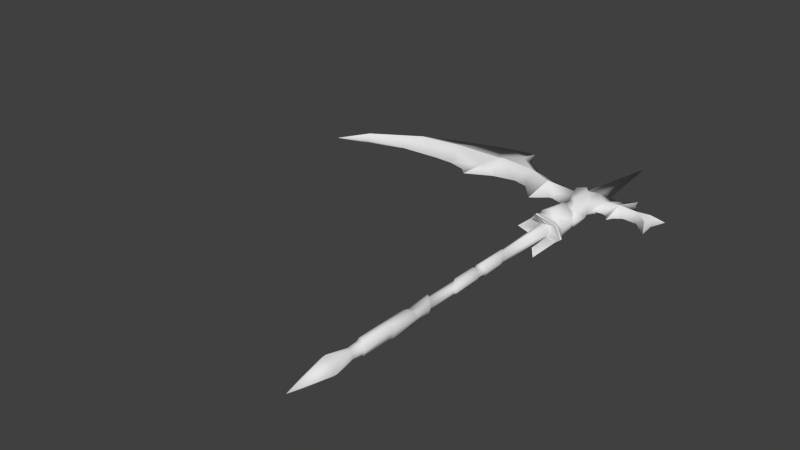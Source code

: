 # Source: scythe.blend  (saved by Blender 2.75.0; exported with 4.5.12 LTS)
import bpy
from mathutils import Matrix  # noqa: F401  (used for matrix-valued properties, if any)

bpy.ops.wm.read_factory_settings(use_empty=True)
scene = bpy.context.scene
scene.name = 'Scene'

# ---- collections
col_collection_1 = bpy.data.collections.new('Collection 1'); scene.collection.children.link(col_collection_1)

# ---- materials (node trees are filled in below, after node groups)
mat_blade = bpy.data.materials.new('blade')
mat_blade.alpha_threshold = 0.0
mat_blade.use_transparent_shadow = False
mat_blade.roughness = 0.5
mat_blade.specular_intensity = 0.08594
mat_blade.line_color = (0.0, 0.0, 0.0, 1.0)
mat_cloth = bpy.data.materials.new('cloth')
mat_cloth.alpha_threshold = 0.0
mat_cloth.use_transparent_shadow = False
mat_cloth.roughness = 0.5
mat_cloth.specular_intensity = 0.0
mat_cloth.line_color = (0.0, 0.0, 0.0, 1.0)

# ---- material node trees

# ---- world
world_world = bpy.data.worlds.new('World'); scene.world = world_world
world_world.color = (0.05088, 0.05088, 0.05088)
world_world.use_sun_shadow = False
world_world.sun_shadow_jitter_overblur = 0.0
world_world.cycles.sampling_method = 'MANUAL'
world_world.cycles.sample_map_resolution = 256

# ---- meshes
me_plane = bpy.data.meshes.new('Plane')
me_plane.from_pydata([(0.09325, -0.05334, -1.456), (0.03331, -0.07882, -1.402), (-0.02943, -0.05279, -1.326), (-0.02943, -0.05279, -0.7882), (0.03331, -0.07882, -0.8742), (0.09325, -0.05334, -0.9361), (0.09325, -0.08386, -0.8795), (0.03331, -0.1093, -0.8203), (-0.02943, -0.0833, -0.7451), (-0.02943, -0.0833, -0.3279), (0.03231, -0.1093, -0.368), (0.08829, -0.0504, -0.364), (0.03231, -0.07588, -0.3303), (-0.02283, -0.04984, -0.2935), (0.03231, -0.07588, -0.2488), (0.08829, -0.0504, -0.2262), (0.08829, -0.08386, -0.4017), (0.08829, -0.08386, -0.1955), (0.03231, -0.1093, -0.2201), (-0.02283, -0.0833, -0.2489), (-1.701, -0.05383, 3.467), (-1.473, -0.163, 3.147), (-0.7325, -0.163, 2.702), (-0.2317, -0.1133, 2.719), (-1.151, -0.163, 2.897), (-1.8, -0.163, 2.984), (-1.902, -0.163, 2.95), (-2.069, -0.07405, 2.703), (-2.772, -0.163, 2.953), (-3.497, -0.163, 2.855), (-4.435, -0.0938, 2.471), (-0.1607, -0.1133, 2.51), (-0.1552, -0.2, 1.655), (0.01343, -0.2813, 1.621), (0.1507, -0.2, 1.621), (0.1428, -0.1232, 1.585), (0.01403, -0.2045, 1.589), (-0.152, -0.1232, 1.621), (0.07668, -0.2433, 2.617), (0.3426, -0.1131, 2.687), (0.1788, -0.1628, 2.815), (0.05702, -0.248, 2.219), (0.05325, -0.2045, 2.185), (-0.1187, -0.1232, 2.078), (0.0278, -0.2045, 2.026), (0.1824, -0.1667, 2.051), (0.1855, -0.1232, 1.988), (0.02936, -0.2674, 1.981), (-0.08083, -0.2133, 2.392), (0.07563, -0.2045, 2.659), (0.1716, -0.1232, 2.852), (-0.08687, -0.1232, 2.329), (-0.05476, -0.1232, 2.862), (-0.05206, -0.2086, 2.794), (0.1626, -0.1232, 2.478), (0.1768, -0.1861, 1.956), (-0.2023, -0.1826, 2.726), (-0.1363, -0.1826, 2.524), (1.176, -0.1131, 2.472), (0.9203, -0.1131, 2.701), (0.5903, -0.1131, 2.739), (1.145, -0.1131, 2.73), (0.2485, -0.1435, 1.454), (0.02621, -0.3724, 1.208), (-0.1928, -0.1415, 1.454), (0.2485, -0.1435, 1.414), (0.02621, -0.3724, 1.168), (-0.1928, -0.1415, 1.413), (0.09092, -0.08658, 1.442), (0.02576, -0.1129, 1.442), (-0.03843, -0.086, 1.442), (0.07624, -0.07167, 0.2745), (0.02833, -0.09348, 0.3442), (-0.01886, -0.07119, 0.4142), (-0.02283, -0.0833, 0.3705), (0.03231, -0.1093, 0.2887), (0.08829, -0.08386, 0.2073), (0.1172, -0.1034, -1.523), (0.04664, -0.1334, -1.46), (-0.02723, -0.1028, -1.37), (0.1172, -0.06862, -1.798), (0.04664, -0.09862, -1.828), (-0.02723, -0.06796, -1.849), (0.1172, -0.1034, -1.842), (0.04664, -0.1334, -1.872), (-0.02723, -0.1028, -1.894), (0.1172, -0.1034, -2.264), (0.04664, -0.1334, -2.306), (-0.02723, -0.1028, -2.363), (0.09245, -0.1034, -2.326), (0.04664, -0.1334, -2.362), (-0.02723, -0.1028, -2.419), (0.09245, -0.1034, -2.832), (0.04664, -0.1334, -2.805), (-0.02723, -0.1028, -2.765), (0.09245, -0.07108, -2.869), (0.04664, -0.1011, -2.848), (-0.02723, -0.07042, -2.814), (0.08564, -0.06771, -3.038), (0.04432, -0.09369, -3.03), (-0.01964, -0.06714, -3.011), (0.007915, -0.1913, -3.432), (-0.07973, 5.876e-11, -1.241), (0.09325, 0.05334, -1.456), (0.1111, 5.876e-11, -1.466), (0.03331, 0.07882, -1.402), (-0.02943, 0.05279, -1.326), (-0.02943, 0.05279, -0.7882), (0.03331, 0.07882, -0.8742), (0.1111, 5.876e-11, -0.9557), (0.09325, 0.05334, -0.9361), (0.09325, 0.08386, -0.8795), (0.1349, 5.876e-11, -0.9355), (0.03331, 0.1093, -0.8203), (-0.02943, 0.0833, -0.7451), (-0.07973, 5.876e-11, -0.6873), (-0.07973, 5.876e-11, -0.2998), (-0.02943, 0.0833, -0.3279), (0.03231, 0.1093, -0.368), (0.1279, 5.876e-11, -0.4092), (0.08829, 0.0504, -0.364), (0.123, 5.876e-11, -0.3759), (0.03231, 0.07588, -0.3303), (-0.02283, 0.04984, -0.2935), (0.03231, 0.07588, -0.2488), (0.123, 5.876e-11, -0.2149), (0.08829, 0.0504, -0.2262), (0.08829, 0.08386, -0.4017), (-0.0657, 5.876e-11, -0.2811), (0.08829, 0.08386, -0.1955), (0.1287, 5.876e-11, -0.1726), (0.03231, 0.1093, -0.2201), (-0.02283, 0.0833, -0.2489), (-4.495, 9.177e-09, 2.617), (-2.968, 9.177e-09, 2.552), (-4.899, 9.177e-09, 2.111), (-3.97, 9.177e-09, 2.994), (-3.216, 9.177e-09, 3.38), (-2.278, 9.177e-09, 3.674), (-1.699, 9.177e-09, 3.785), (-2.617, 9.177e-09, 2.54), (-2.315, 9.177e-09, 2.457), (-2.189, 9.177e-09, 2.325), (-4.419, 9.177e-09, 2.344), (-3.748, 9.177e-09, 2.508), (-1.73, 9.177e-09, 2.562), (-1.344, 9.177e-09, 2.643), (-1.082, 9.177e-09, 2.573), (-0.7996, 9.177e-09, 2.248), (-0.5414, -1.833e-08, 2.486), (-0.1533, 0.0, 2.403), (-1.547, 9.177e-09, 3.448), (-1.161, 9.177e-09, 3.144), (-0.2909, 0.0, 2.894), (-1.701, 0.05383, 3.467), (-1.473, 0.163, 3.147), (-0.7325, 0.163, 2.702), (-0.2317, 0.1133, 2.719), (-1.151, 0.163, 2.897), (-1.8, 0.163, 2.984), (-1.902, 0.163, 2.95), (-2.069, 0.07405, 2.703), (-2.772, 0.163, 2.953), (-3.497, 0.163, 2.855), (-4.435, 0.0938, 2.471), (-0.1607, 0.1133, 2.51), (-0.2115, 0.0, 2.015), (-0.2789, 0.0, 1.677), (-0.2424, 0.0, 1.647), (-0.1552, 0.2, 1.655), (0.01343, 0.2813, 1.621), (0.1507, 0.2, 1.621), (0.2806, 0.0, 1.627), (0.2592, 0.0, 1.599), (0.1428, 0.1232, 1.585), (0.01403, 0.2045, 1.589), (-0.152, 0.1232, 1.621), (0.2338, 0.0, 1.939), (0.2641, 0.0, 1.941), (0.2953, 0.0, 2.217), (0.07668, 0.2433, 2.617), (-0.1469, 0.0, 3.011), (-0.2794, 0.0, 2.933), (0.3426, 0.1131, 2.687), (0.4311, 0.0, 2.988), (0.2732, 0.0, 3.104), (0.1788, 0.1628, 2.815), (0.05702, 0.248, 2.219), (0.05325, 0.2045, 2.185), (-0.1187, 0.1232, 2.078), (0.0278, 0.2045, 2.026), (0.1824, 0.1667, 2.051), (0.1855, 0.1232, 1.988), (0.02936, 0.2674, 1.981), (-0.08083, 0.2133, 2.392), (0.07563, 0.2045, 2.659), (0.1716, 0.1232, 2.852), (0.2453, 0.0, 3.087), (-0.1154, 0.0, 2.998), (0.1026, 0.0, 4.424), (-0.08687, 0.1232, 2.329), (-0.05476, 0.1232, 2.862), (-0.05206, 0.2086, 2.794), (0.2339, 0.0, 2.341), (0.1626, 0.1232, 2.478), (0.1768, 0.1861, 1.956), (-0.2023, 0.1826, 2.726), (-0.1363, 0.1826, 2.524), (0.6659, 0.0, 3.235), (0.6912, 0.0, 3.108), (0.8348, 0.0, 2.881), (0.9686, 0.0, 2.786), (1.13, 0.0, 2.767), (1.347, 0.0, 2.851), (1.242, 0.0, 2.602), (1.266, 0.0, 2.289), (1.147, 0.0, 2.45), (1.017, 0.0, 2.539), (0.7766, 0.0, 2.547), (0.6427, 0.0, 2.448), (0.5884, 0.0, 2.338), (0.5243, 0.0, 2.456), (0.4273, 0.0, 2.495), (0.3069, 0.0, 2.477), (1.176, 0.1131, 2.472), (0.9203, 0.1131, 2.701), (0.5903, 0.1131, 2.739), (1.145, 0.1131, 2.73), (-0.363, 0.0, 1.346), (0.4089, 0.0, 1.347), (0.2485, 0.1435, 1.454), (0.02621, 0.3724, 1.208), (-0.1928, 0.1415, 1.454), (-0.363, 0.0, 1.305), (0.4089, 0.0, 1.306), (0.2485, 0.1435, 1.414), (0.02621, 0.3724, 1.168), (-0.1928, 0.1415, 1.413), (-0.08833, 0.0, 1.442), (0.1379, 0.0, 1.442), (0.09092, 0.08658, 1.442), (0.02576, 0.1129, 1.442), (-0.03843, 0.086, 1.442), (-0.05555, 5.876e-11, 0.4763), (0.1108, 5.876e-11, 0.2184), (0.07624, 0.07167, 0.2745), (0.02833, 0.09348, 0.3442), (-0.01886, 0.07119, 0.4142), (-0.02283, 0.0833, 0.3705), (0.03231, 0.1093, 0.2887), (0.1287, 5.876e-11, 0.1418), (0.08829, 0.08386, 0.2073), (-0.0657, 5.876e-11, 0.443), (-0.08645, 5.876e-11, -1.27), (0.1172, 0.1034, -1.523), (0.1382, 5.876e-11, -1.535), (0.04664, 0.1334, -1.46), (-0.02723, 0.1028, -1.37), (-0.08645, 5.876e-11, -1.866), (0.1172, 0.06862, -1.798), (0.1382, 5.876e-11, -1.789), (0.04664, 0.09862, -1.828), (-0.02723, 0.06796, -1.849), (-0.1224, 5.876e-11, -1.908), (0.1172, 0.1034, -1.842), (0.1382, 5.876e-11, -1.833), (0.04664, 0.1334, -1.872), (-0.02723, 0.1028, -1.894), (-0.1224, 5.876e-11, -2.442), (0.1172, 0.1034, -2.264), (0.1382, 5.876e-11, -2.255), (0.04664, 0.1334, -2.306), (-0.02723, 0.1028, -2.363), (-0.1093, 5.876e-11, -2.483), (0.09245, 0.1034, -2.326), (0.1128, 5.876e-11, -2.308), (0.04664, 0.1334, -2.362), (-0.02723, 0.1028, -2.419), (-0.1209, 5.876e-11, -2.735), (0.09245, 0.1034, -2.832), (0.1458, 5.876e-11, -2.858), (0.04664, 0.1334, -2.805), (-0.02723, 0.1028, -2.765), (-0.1035, 5.876e-11, -2.767), (0.09245, 0.07108, -2.869), (0.1268, 5.876e-11, -2.874), (0.04664, 0.1011, -2.848), (-0.02723, 0.07042, -2.814), (-0.08216, 5.876e-11, -3.005), (0.08564, 0.06771, -3.038), (0.1202, 5.876e-11, -3.046), (0.04432, 0.09369, -3.03), (-0.01964, 0.06714, -3.011), (0.007915, 0.1913, -3.432), (0.01751, 0.0, -4.14), (-0.184, 0.0, -3.409), (0.2083, 0.0, -3.454)], [], [(5, 4, 1, 0), (4, 3, 2, 1), (3, 115, 102, 2), (109, 5, 0, 104), (3, 8, 115), (112, 6, 5, 109), (7, 8, 3, 4), (6, 7, 4, 5), (119, 16, 6, 112), (16, 10, 7, 6), (9, 116, 115, 8), (10, 9, 8, 7), (11, 12, 10, 16), (13, 128, 116, 9), (121, 11, 16, 119), (14, 13, 12), (125, 15, 11, 121), (15, 14, 12, 11), (12, 13, 9, 10), (18, 19, 13, 14), (128, 13, 19), (17, 18, 14, 15), (130, 17, 15, 125), (244, 71, 76, 250), (71, 72, 75, 76), (72, 73, 74, 75), (73, 243, 252, 74), (26, 25, 20), (134, 28, 29, 144), (146, 24, 25), (28, 26, 138, 137), (152, 151, 21, 24), (30, 133, 135), (153, 152, 24, 22), (136, 133, 30), (21, 25, 24), (29, 136, 30), (138, 26, 20), (137, 136, 29), (138, 20, 139), (20, 25, 21), (28, 137, 29), (27, 141, 142), (143, 30, 135), (144, 30, 143), (28, 134, 140), (29, 30, 144), (24, 146, 147, 22), (28, 27, 26), (145, 27, 142), (22, 147, 148), (26, 27, 145), (25, 26, 145, 146), (149, 23, 22, 148), (31, 149, 150), (149, 31, 23), (20, 151, 139), (151, 20, 21), (22, 23, 153), (27, 28, 140, 141), (197, 199, 50), (50, 199, 49), (52, 49, 199), (52, 199, 198), (185, 50, 40), (197, 50, 185), (184, 185, 40), (39, 184, 40), (203, 39, 54), (54, 39, 40), (50, 49, 40), (40, 49, 38), (40, 38, 54), (49, 53, 38), (49, 52, 53), (53, 52, 181), (198, 181, 52), (182, 53, 181), (48, 57, 31), (31, 57, 56, 23), (23, 56, 182, 153), (45, 54, 38, 41), (57, 48, 38), (53, 182, 56), (41, 38, 48), (53, 56, 57, 38), (54, 45, 203), (179, 203, 45), (179, 45, 178), (41, 48, 51), (41, 51, 42), (31, 150, 51, 48), (45, 41, 42), (46, 45, 42), (177, 178, 45), (177, 45, 46), (43, 42, 51), (51, 150, 43), (166, 43, 150), (43, 44, 42), (46, 42, 44), (44, 43, 47), (46, 44, 47), (46, 55, 177), (55, 46, 47), (43, 166, 32), (167, 32, 166), (43, 32, 47), (33, 47, 32), (47, 33, 55), (34, 55, 33), (55, 34, 177), (34, 172, 177), (172, 34, 173), (173, 34, 35), (34, 33, 35), (35, 33, 36), (33, 32, 37), (36, 33, 37), (37, 32, 168), (168, 32, 167), (61, 213, 212), (58, 215, 214), (214, 213, 61), (222, 221, 60), (58, 214, 61, 59), (209, 208, 60), (59, 211, 210, 60), (210, 209, 60), (221, 220, 60), (39, 60, 208, 184), (59, 61, 212, 211), (39, 203, 223), (222, 60, 39), (39, 223, 222), (58, 59, 217), (60, 220, 219), (216, 215, 58), (217, 216, 58), (59, 218, 217), (218, 59, 60, 219), (36, 37, 64, 63), (35, 36, 63, 62), (173, 35, 62, 229), (37, 168, 228, 64), (63, 64, 67, 66), (62, 63, 66, 65), (229, 62, 65, 234), (64, 228, 233, 67), (70, 67, 238), (66, 67, 70, 69), (65, 66, 69, 68), (234, 65, 68, 239), (70, 238, 243, 73), (69, 70, 73, 72), (68, 69, 72, 71), (239, 68, 71, 244), (250, 76, 17, 130), (76, 75, 18, 17), (74, 252, 128, 19), (75, 74, 19, 18), (67, 233, 238), (104, 0, 77, 255), (0, 1, 78, 77), (1, 2, 79, 78), (2, 102, 253, 79), (78, 79, 82, 81), (79, 253, 258, 82), (255, 77, 80, 260), (77, 78, 81, 80), (80, 81, 84, 83), (81, 82, 85, 84), (82, 258, 263, 85), (260, 80, 83, 265), (265, 83, 86, 270), (83, 84, 87, 86), (84, 85, 88, 87), (85, 263, 268, 88), (88, 268, 273, 91), (270, 86, 89, 275), (86, 87, 90, 89), (87, 88, 91, 90), (91, 273, 278, 94), (275, 89, 92, 280), (89, 90, 93, 92), (90, 91, 94, 93), (93, 94, 97, 96), (94, 278, 283, 97), (280, 92, 95, 285), (92, 93, 96, 95), (95, 96, 99, 98), (96, 97, 100, 99), (97, 283, 288, 100), (285, 95, 98, 290), (101, 296, 98), (294, 296, 101), (294, 101, 295), (288, 295, 101, 100), (296, 290, 98), (99, 100, 101), (101, 98, 99), (110, 103, 105, 108), (108, 105, 106, 107), (107, 106, 102, 115), (109, 104, 103, 110), (107, 115, 114), (112, 109, 110, 111), (113, 108, 107, 114), (111, 110, 108, 113), (119, 112, 111, 127), (127, 111, 113, 118), (117, 114, 115, 116), (118, 113, 114, 117), (120, 127, 118, 122), (123, 117, 116, 128), (121, 119, 127, 120), (124, 122, 123), (125, 121, 120, 126), (126, 120, 122, 124), (122, 118, 117, 123), (131, 124, 123, 132), (128, 132, 123), (129, 126, 124, 131), (130, 125, 126, 129), (244, 250, 251, 245), (245, 251, 249, 246), (246, 249, 248, 247), (247, 248, 252, 243), (160, 154, 159), (134, 144, 163, 162), (146, 159, 158), (162, 137, 138, 160), (152, 158, 155, 151), (164, 135, 133), (153, 156, 158, 152), (136, 164, 133), (155, 158, 159), (163, 164, 136), (138, 154, 160), (137, 163, 136), (138, 139, 154), (154, 155, 159), (162, 163, 137), (161, 142, 141), (143, 135, 164), (144, 143, 164), (162, 140, 134), (163, 144, 164), (158, 156, 147, 146), (162, 160, 161), (145, 142, 161), (156, 148, 147), (160, 145, 161), (159, 146, 145, 160), (149, 148, 156, 157), (165, 150, 149), (149, 157, 165), (154, 139, 151), (151, 155, 154), (156, 153, 157), (161, 141, 140, 162), (197, 196, 199), (196, 195, 199), (201, 199, 195), (201, 198, 199), (185, 186, 196), (197, 185, 196), (184, 186, 185), (183, 186, 184), (203, 204, 183), (204, 186, 183), (196, 186, 195), (186, 180, 195), (186, 204, 180), (195, 180, 202), (195, 202, 201), (202, 181, 201), (198, 201, 181), (182, 181, 202), (194, 165, 207), (165, 157, 206, 207), (157, 153, 182, 206), (191, 187, 180, 204), (207, 180, 194), (202, 206, 182), (187, 194, 180), (202, 180, 207, 206), (204, 203, 191), (179, 191, 203), (179, 178, 191), (187, 200, 194), (187, 188, 200), (165, 194, 200, 150), (191, 188, 187), (192, 188, 191), (177, 191, 178), (177, 192, 191), (189, 200, 188), (200, 189, 150), (166, 150, 189), (189, 188, 190), (192, 190, 188), (190, 193, 189), (192, 193, 190), (192, 177, 205), (205, 193, 192), (189, 169, 166), (167, 166, 169), (189, 193, 169), (170, 169, 193), (193, 205, 170), (171, 170, 205), (205, 177, 171), (171, 177, 172), (172, 173, 171), (173, 174, 171), (171, 174, 170), (174, 175, 170), (170, 176, 169), (175, 176, 170), (176, 168, 169), (168, 167, 169), (227, 212, 213), (224, 214, 215), (214, 227, 213), (222, 226, 221), (224, 225, 227, 214), (209, 226, 208), (225, 226, 210, 211), (210, 226, 209), (221, 226, 220), (183, 184, 208, 226), (225, 211, 212, 227), (183, 223, 203), (222, 183, 226), (183, 222, 223), (224, 217, 225), (226, 219, 220), (216, 224, 215), (217, 224, 216), (225, 217, 218), (218, 219, 226, 225), (175, 231, 232, 176), (174, 230, 231, 175), (173, 229, 230, 174), (176, 232, 228, 168), (231, 236, 237, 232), (230, 235, 236, 231), (229, 234, 235, 230), (232, 237, 233, 228), (242, 238, 237), (236, 241, 242, 237), (235, 240, 241, 236), (234, 239, 240, 235), (242, 247, 243, 238), (241, 246, 247, 242), (240, 245, 246, 241), (239, 244, 245, 240), (250, 130, 129, 251), (251, 129, 131, 249), (248, 132, 128, 252), (249, 131, 132, 248), (237, 238, 233), (104, 255, 254, 103), (103, 254, 256, 105), (105, 256, 257, 106), (106, 257, 253, 102), (256, 261, 262, 257), (257, 262, 258, 253), (255, 260, 259, 254), (254, 259, 261, 256), (259, 264, 266, 261), (261, 266, 267, 262), (262, 267, 263, 258), (260, 265, 264, 259), (265, 270, 269, 264), (264, 269, 271, 266), (266, 271, 272, 267), (267, 272, 268, 263), (272, 277, 273, 268), (270, 275, 274, 269), (269, 274, 276, 271), (271, 276, 277, 272), (277, 282, 278, 273), (275, 280, 279, 274), (274, 279, 281, 276), (276, 281, 282, 277), (281, 286, 287, 282), (282, 287, 283, 278), (280, 285, 284, 279), (279, 284, 286, 281), (284, 289, 291, 286), (286, 291, 292, 287), (287, 292, 288, 283), (285, 290, 289, 284), (293, 289, 296), (294, 293, 296), (294, 295, 293), (288, 292, 293, 295), (296, 289, 290), (291, 293, 292), (293, 291, 289)])
me_plane.polygons.foreach_set('use_smooth', [True] * 402)
me_plane.polygons.foreach_set('material_index', [1, 1, 1, 1, 1, 1, 1, 1, 1, 1, 1, 1, 1, 1, 1, 1, 1, 1, 1, 1, 1, 1, 1, 1, 1, 1, 1, 0, 0, 0, 0, 0, 0, 0, 0, 0, 0, 0, 0, 0, 0, 0, 0, 0, 0, 0, 0, 0, 0, 0, 0, 0, 0, 0, 0, 0, 0, 0, 0, 0, 0, 0, 0, 0, 1, 1, 1, 1, 1, 1, 1, 1, 1, 1, 1, 1, 1, 1, 1, 1, 1, 1, 1, 1, 1, 1, 1, 1, 1, 1, 1, 1, 1, 1, 1, 1, 1, 1, 1, 0, 0, 1, 1, 1, 1, 1, 1, 1, 1, 1, 1, 1, 1, 1, 1, 1, 1, 1, 1, 1, 1, 0, 0, 0, 0, 0, 0, 0, 0, 0, 0, 0, 1, 0, 0, 0, 0, 0, 0, 0, 0, 0, 0, 0, 0, 0, 0, 0, 0, 0, 0, 0, 0, 0, 0, 0, 0, 1, 1, 1, 1, 0, 1, 1, 1, 1, 1, 1, 1, 1, 1, 1, 1, 1, 1, 1, 1, 1, 1, 1, 1, 1, 1, 1, 1, 1, 1, 1, 1, 1, 1, 1, 1, 1, 0, 0, 0, 0, 0, 0, 0, 1, 1, 1, 1, 1, 1, 1, 1, 1, 1, 1, 1, 1, 1, 1, 1, 1, 1, 1, 1, 1, 1, 1, 1, 1, 1, 1, 0, 0, 0, 0, 0, 0, 0, 0, 0, 0, 0, 0, 0, 0, 0, 0, 0, 0, 0, 0, 0, 0, 0, 0, 0, 0, 0, 0, 0, 0, 0, 0, 0, 0, 0, 0, 0, 1, 1, 1, 1, 1, 1, 1, 1, 1, 1, 1, 1, 1, 1, 1, 1, 1, 1, 1, 1, 1, 1, 1, 1, 1, 1, 1, 1, 1, 1, 1, 1, 1, 1, 1, 0, 0, 1, 1, 1, 1, 1, 1, 1, 1, 1, 1, 1, 1, 1, 1, 1, 1, 1, 1, 1, 1, 0, 0, 0, 0, 0, 0, 0, 0, 0, 0, 0, 1, 0, 0, 0, 0, 0, 0, 0, 0, 0, 0, 0, 0, 0, 0, 0, 0, 0, 0, 0, 0, 0, 0, 0, 0, 1, 1, 1, 1, 0, 1, 1, 1, 1, 1, 1, 1, 1, 1, 1, 1, 1, 1, 1, 1, 1, 1, 1, 1, 1, 1, 1, 1, 1, 1, 1, 1, 1, 1, 1, 1, 1, 0, 0, 0, 0, 0, 0, 0])
_k = set([(20, 21), (20, 139), (21, 24), (22, 23), (22, 24), (22, 148), (24, 25), (25, 26), (26, 27), (26, 28), (27, 142), (28, 29), (29, 30), (30, 135), (39, 60), (58, 59), (58, 215), (59, 60), (59, 61), (60, 208), (60, 220), (61, 213), (62, 63), (62, 229), (63, 64), (63, 66), (64, 228), (65, 66), (65, 234), (66, 67), (67, 233), (135, 164), (139, 154), (142, 161), (148, 156), (154, 155), (155, 158), (156, 157), (156, 158), (158, 159), (159, 160), (160, 161), (160, 162), (162, 163), (163, 164), (183, 226), (208, 226), (213, 227), (215, 224), (220, 226), (224, 225), (225, 226), (225, 227), (228, 232), (228, 233), (229, 230), (229, 234), (230, 231), (231, 232), (231, 236), (233, 237), (234, 235), (235, 236), (236, 237)])
me_plane.attributes.new('sharp_edge', 'BOOLEAN', 'EDGE').data.foreach_set('value', [ (min(e.vertices), max(e.vertices)) in _k for e in me_plane.edges])
_uv = me_plane.uv_layers.new(name='dest')
_uv.uv.foreach_set('vector', [0.6439, 0.2848, 0.658, 0.3095, 0.5138, 0.3001, 0.5011, 0.2763, 0.658, 0.3095, 0.6771, 0.3348, 0.5319, 0.3254, 0.5138, 0.3001, 0.6771, 0.3348, 0.7009, 0.36, 0.5564, 0.3508, 0.5319, 0.3254, 0.6365, 0.2671, 0.6439, 0.2848, 0.5011, 0.2763, 0.4998, 0.2579, 0.6771, 0.3348, 0.6897, 0.3295, 0.7009, 0.36, 0.644, 0.2623, 0.66, 0.2896, 0.6439, 0.2848, 0.6365, 0.2671, 0.6739, 0.3087, 0.6897, 0.3295, 0.6771, 0.3348, 0.658, 0.3095, 0.66, 0.2896, 0.6739, 0.3087, 0.658, 0.3095, 0.6439, 0.2848, 0.7676, 0.2616, 0.7653, 0.2898, 0.66, 0.2896, 0.644, 0.2623, 0.7653, 0.2898, 0.772, 0.3082, 0.6739, 0.3087, 0.66, 0.2896, 0.7821, 0.3275, 0.7928, 0.3562, 0.7009, 0.36, 0.6897, 0.3295, 0.772, 0.3082, 0.7821, 0.3275, 0.6897, 0.3295, 0.6739, 0.3087, 0.7778, 0.2838, 0.7854, 0.3065, 0.772, 0.3082, 0.7653, 0.2898, 0.7955, 0.3302, 0.798, 0.3529, 0.7928, 0.3562, 0.7821, 0.3275, 0.776, 0.2633, 0.7778, 0.2838, 0.7653, 0.2898, 0.7676, 0.2616, 0.8073, 0.3062, 0.7955, 0.3302, 0.7854, 0.3065, 0.8171, 0.2653, 0.8143, 0.2845, 0.7778, 0.2838, 0.776, 0.2633, 0.8143, 0.2845, 0.8073, 0.3062, 0.7854, 0.3065, 0.7778, 0.2838, 0.7854, 0.3065, 0.7955, 0.3302, 0.7821, 0.3275, 0.772, 0.3082, 0.8196, 0.3083, 0.8104, 0.3254, 0.7955, 0.3302, 0.8073, 0.3062, 0.798, 0.3529, 0.7955, 0.3302, 0.8104, 0.3254, 0.8241, 0.2907, 0.8196, 0.3083, 0.8073, 0.3062, 0.8143, 0.2845, 0.8271, 0.2638, 0.8241, 0.2907, 0.8143, 0.2845, 0.8171, 0.2653, 0.9222, 0.2716, 0.9311, 0.2987, 0.9142, 0.2958, 0.9025, 0.2662, 0.9311, 0.2987, 0.9441, 0.3195, 0.9304, 0.3168, 0.9142, 0.2958, 0.9441, 0.3195, 0.9588, 0.3385, 0.9479, 0.3371, 0.9304, 0.3168, 0.9588, 0.3385, 0.9742, 0.363, 0.9655, 0.365, 0.9479, 0.3371, 0.4688, 0.6399, 0.4818, 0.645, 0.4908, 0.7113, 0.3343, 0.5746, 0.3556, 0.6326, 0.2621, 0.6136, 0.2336, 0.5611, 0.5438, 0.6, 0.5673, 0.6401, 0.4818, 0.645, 0.3556, 0.6326, 0.4688, 0.6399, 0.4127, 0.733, 0.2935, 0.6874, 0.5664, 0.6793, 0.5124, 0.7126, 0.5225, 0.6689, 0.5673, 0.6401, 0.1482, 0.5616, 0.1336, 0.5847, 0.08802, 0.5191, 0.6416, 0.6533, 0.5664, 0.6793, 0.5673, 0.6401, 0.6261, 0.6182, 0.1976, 0.6337, 0.1336, 0.5847, 0.1482, 0.5616, 0.5225, 0.6689, 0.4818, 0.645, 0.5673, 0.6401, 0.2621, 0.6136, 0.1976, 0.6337, 0.1482, 0.5616, 0.4127, 0.733, 0.4688, 0.6399, 0.4908, 0.7113, 0.2935, 0.6874, 0.1976, 0.6337, 0.2621, 0.6136, 0.4127, 0.733, 0.4908, 0.7113, 0.4865, 0.7536, 0.4908, 0.7113, 0.4818, 0.645, 0.5225, 0.6689, 0.3556, 0.6326, 0.2935, 0.6874, 0.2621, 0.6136, 0.4494, 0.6043, 0.4196, 0.5688, 0.4374, 0.5531, 0.1517, 0.537, 0.1482, 0.5616, 0.08802, 0.5191, 0.2336, 0.5611, 0.1482, 0.5616, 0.1517, 0.537, 0.3556, 0.6326, 0.3343, 0.5746, 0.3797, 0.5765, 0.2621, 0.6136, 0.1482, 0.5616, 0.2336, 0.5611, 0.5673, 0.6401, 0.5438, 0.6, 0.5776, 0.5934, 0.6261, 0.6182, 0.3556, 0.6326, 0.4494, 0.6043, 0.4688, 0.6399, 0.495, 0.5872, 0.4494, 0.6043, 0.4374, 0.5531, 0.6261, 0.6182, 0.5776, 0.5934, 0.6158, 0.5542, 0.4688, 0.6399, 0.4494, 0.6043, 0.495, 0.5872, 0.4818, 0.645, 0.4688, 0.6399, 0.495, 0.5872, 0.5438, 0.6, 0.6412, 0.5613, 0.6575, 0.611, 0.6261, 0.6182, 0.6158, 0.5542, 0.671, 0.568, 0.6412, 0.5613, 0.6599, 0.5432, 0.6412, 0.5613, 0.671, 0.568, 0.6575, 0.611, 0.4908, 0.7113, 0.5124, 0.7126, 0.4865, 0.7536, 0.5124, 0.7126, 0.4908, 0.7113, 0.5225, 0.6689, 0.6261, 0.6182, 0.6575, 0.611, 0.6416, 0.6533, 0.4494, 0.6043, 0.3556, 0.6326, 0.3797, 0.5765, 0.4196, 0.5688, 0.7667, 0.6942, 0.7248, 0.9328, 0.7467, 0.6444, 0.7467, 0.6444, 0.7248, 0.9328, 0.7255, 0.6066, 0.6971, 0.6428, 0.7255, 0.6066, 0.7248, 0.9328, 0.6971, 0.6428, 0.7248, 0.9328, 0.6771, 0.6784, 0.7724, 0.6964, 0.7467, 0.6444, 0.7484, 0.634, 0.7667, 0.6942, 0.7467, 0.6444, 0.7724, 0.6964, 0.8006, 0.6753, 0.7724, 0.6964, 0.7484, 0.634, 0.7856, 0.6128, 0.8006, 0.6753, 0.7484, 0.634, 0.7787, 0.5411, 0.7856, 0.6128, 0.7546, 0.5683, 0.7546, 0.5683, 0.7856, 0.6128, 0.7484, 0.634, 0.7467, 0.6444, 0.7255, 0.6066, 0.7484, 0.634, 0.7484, 0.634, 0.7255, 0.6066, 0.7259, 0.5953, 0.7484, 0.634, 0.7259, 0.5953, 0.7546, 0.5683, 0.7255, 0.6066, 0.699, 0.6228, 0.7259, 0.5953, 0.7255, 0.6066, 0.6971, 0.6428, 0.699, 0.6228, 0.699, 0.6228, 0.6971, 0.6428, 0.671, 0.6786, 0.6771, 0.6784, 0.671, 0.6786, 0.6971, 0.6428, 0.6447, 0.6603, 0.699, 0.6228, 0.671, 0.6786, 0.6971, 0.5508, 0.6837, 0.5733, 0.671, 0.568, 0.671, 0.568, 0.6837, 0.5733, 0.6723, 0.6108, 0.6575, 0.611, 0.6575, 0.611, 0.6723, 0.6108, 0.6447, 0.6603, 0.6416, 0.6533, 0.7463, 0.4903, 0.7546, 0.5683, 0.7259, 0.5953, 0.7221, 0.5219, 0.6837, 0.5733, 0.6971, 0.5508, 0.7259, 0.5953, 0.699, 0.6228, 0.6447, 0.6603, 0.6723, 0.6108, 0.7221, 0.5219, 0.7259, 0.5953, 0.6971, 0.5508, 0.699, 0.6228, 0.6723, 0.6108, 0.6837, 0.5733, 0.7259, 0.5953, 0.7546, 0.5683, 0.7463, 0.4903, 0.7787, 0.5411, 0.7846, 0.5173, 0.7787, 0.5411, 0.7463, 0.4903, 0.7846, 0.5173, 0.7463, 0.4903, 0.7808, 0.4663, 0.7221, 0.5219, 0.6971, 0.5508, 0.6854, 0.5344, 0.7221, 0.5219, 0.6854, 0.5344, 0.7196, 0.5123, 0.671, 0.568, 0.6599, 0.5432, 0.6854, 0.5344, 0.6971, 0.5508, 0.7463, 0.4903, 0.7221, 0.5219, 0.7196, 0.5123, 0.751, 0.4761, 0.7463, 0.4903, 0.7196, 0.5123, 0.7759, 0.4628, 0.7808, 0.4663, 0.7463, 0.4903, 0.7759, 0.4628, 0.7463, 0.4903, 0.751, 0.4761, 0.6875, 0.4926, 0.7196, 0.5123, 0.6854, 0.5344, 0.6854, 0.5344, 0.6599, 0.5432, 0.6875, 0.4926, 0.6629, 0.4805, 0.6875, 0.4926, 0.6599, 0.5432, 0.6875, 0.4926, 0.7167, 0.4825, 0.7196, 0.5123, 0.751, 0.4761, 0.7196, 0.5123, 0.7167, 0.4825, 0.7167, 0.4825, 0.6875, 0.4926, 0.7165, 0.4718, 0.751, 0.4761, 0.7167, 0.4825, 0.7165, 0.4718, 0.751, 0.4761, 0.7394, 0.4678, 0.7759, 0.4628, 0.7394, 0.4678, 0.751, 0.4761, 0.7165, 0.4718, 0.6875, 0.4926, 0.6629, 0.4805, 0.6929, 0.4321, 0.6595, 0.4263, 0.6929, 0.4321, 0.6629, 0.4805, 0.6875, 0.4926, 0.6929, 0.4321, 0.7165, 0.4718, 0.7135, 0.4297, 0.7165, 0.4718, 0.6929, 0.4321, 0.7165, 0.4718, 0.7135, 0.4297, 0.7394, 0.4678, 0.7303, 0.425, 0.7394, 0.4678, 0.7135, 0.4297, 0.7394, 0.4678, 0.7303, 0.425, 0.7759, 0.4628, 0.7303, 0.425, 0.7638, 0.4085, 0.7759, 0.4628, 0.7638, 0.4085, 0.7303, 0.425, 0.7594, 0.4044, 0.7594, 0.4044, 0.7303, 0.425, 0.7326, 0.4127, 0.7303, 0.425, 0.7135, 0.4297, 0.7326, 0.4127, 0.7326, 0.4127, 0.7135, 0.4297, 0.7128, 0.4206, 0.7135, 0.4297, 0.6929, 0.4321, 0.6872, 0.4219, 0.7128, 0.4206, 0.7135, 0.4297, 0.6872, 0.4219, 0.6872, 0.4219, 0.6929, 0.4321, 0.6641, 0.4202, 0.6641, 0.4202, 0.6929, 0.4321, 0.6595, 0.4263, 0.9392, 0.6389, 0.9732, 0.6687, 0.9336, 0.659, 0.9495, 0.5987, 0.9732, 0.5704, 0.9682, 0.6217, 0.9682, 0.6217, 0.9732, 0.6687, 0.9392, 0.6389, 0.8108, 0.5741, 0.829, 0.5698, 0.8346, 0.628, 0.9495, 0.5987, 0.9682, 0.6217, 0.9392, 0.6389, 0.8989, 0.6284, 0.8466, 0.7003, 0.8384, 0.7215, 0.8346, 0.628, 0.8989, 0.6284, 0.9049, 0.6557, 0.8775, 0.6649, 0.8346, 0.628, 0.8775, 0.6649, 0.8466, 0.7003, 0.8346, 0.628, 0.829, 0.5698, 0.8444, 0.5513, 0.8346, 0.628, 0.7856, 0.6128, 0.8346, 0.628, 0.8384, 0.7215, 0.8006, 0.6753, 0.8989, 0.6284, 0.9392, 0.6389, 0.9336, 0.659, 0.9049, 0.6557, 0.7856, 0.6128, 0.7787, 0.5411, 0.7909, 0.5664, 0.8108, 0.5741, 0.8346, 0.628, 0.7856, 0.6128, 0.7856, 0.6128, 0.7909, 0.5664, 0.8108, 0.5741, 0.9495, 0.5987, 0.8989, 0.6284, 0.9173, 0.5923, 0.8346, 0.628, 0.8444, 0.5513, 0.8529, 0.5718, 0.9417, 0.5818, 0.9732, 0.5704, 0.9495, 0.5987, 0.9173, 0.5923, 0.9417, 0.5818, 0.9495, 0.5987, 0.8989, 0.6284, 0.8749, 0.5915, 0.9173, 0.5923, 0.8749, 0.5915, 0.8989, 0.6284, 0.8346, 0.628, 0.8529, 0.5718, 0.5138, 0.9227, 0.4548, 0.9203, 0.4561, 0.869, 0.5185, 0.8593, 0.5623, 0.9152, 0.5138, 0.9227, 0.5185, 0.8593, 0.5785, 0.8683, 0.613, 0.914, 0.5623, 0.9152, 0.5785, 0.8683, 0.6303, 0.8343, 0.4548, 0.9203, 0.4099, 0.9227, 0.4014, 0.8312, 0.4561, 0.869, 0.5185, 0.8593, 0.4561, 0.869, 0.4594, 0.8614, 0.5185, 0.8563, 0.5785, 0.8683, 0.5185, 0.8593, 0.5185, 0.8563, 0.5755, 0.8611, 0.6303, 0.8343, 0.5785, 0.8683, 0.5755, 0.8611, 0.6292, 0.8255, 0.4561, 0.869, 0.4014, 0.8312, 0.4027, 0.8222, 0.4594, 0.8614, 0.4995, 0.8271, 0.4594, 0.8614, 0.482, 0.8116, 0.5185, 0.8563, 0.4594, 0.8614, 0.4995, 0.8271, 0.518, 0.827, 0.5755, 0.8611, 0.5185, 0.8563, 0.518, 0.827, 0.5362, 0.8273, 0.6292, 0.8255, 0.5755, 0.8611, 0.5362, 0.8273, 0.5531, 0.8117, 0.9103, 0.1375, 0.9107, 0.178, 0.2348, 0.1804, 0.1909, 0.14, 0.9099, 0.1091, 0.9103, 0.1375, 0.1909, 0.14, 0.1416, 0.1118, 0.9098, 0.0804, 0.9099, 0.1091, 0.1416, 0.1118, 0.09259, 0.08328, 0.9095, 0.04021, 0.9098, 0.0804, 0.09259, 0.08328, 0.05292, 0.04323, 0.9025, 0.2662, 0.9142, 0.2958, 0.8241, 0.2907, 0.8271, 0.2638, 0.9142, 0.2958, 0.9304, 0.3168, 0.8196, 0.3083, 0.8241, 0.2907, 0.9479, 0.3371, 0.9655, 0.365, 0.798, 0.3529, 0.8104, 0.3254, 0.9304, 0.3168, 0.9479, 0.3371, 0.8104, 0.3254, 0.8196, 0.3083, 0.4594, 0.8614, 0.4027, 0.8222, 0.482, 0.8116, 0.4998, 0.2579, 0.5011, 0.2763, 0.4795, 0.2821, 0.4804, 0.2529, 0.5011, 0.2763, 0.5138, 0.3001, 0.4933, 0.3014, 0.4795, 0.2821, 0.5138, 0.3001, 0.5319, 0.3254, 0.5142, 0.3216, 0.4933, 0.3014, 0.5319, 0.3254, 0.5564, 0.3508, 0.5487, 0.3527, 0.5142, 0.3216, 0.4933, 0.3014, 0.5142, 0.3216, 0.4011, 0.3393, 0.4053, 0.3093, 0.5142, 0.3216, 0.5487, 0.3527, 0.4013, 0.3699, 0.4011, 0.3393, 0.4804, 0.2529, 0.4795, 0.2821, 0.4109, 0.2793, 0.4154, 0.2554, 0.4795, 0.2821, 0.4933, 0.3014, 0.4053, 0.3093, 0.4109, 0.2793, 0.4109, 0.2793, 0.4053, 0.3093, 0.389, 0.3092, 0.3969, 0.2855, 0.4053, 0.3093, 0.4011, 0.3393, 0.3867, 0.3347, 0.389, 0.3092, 0.4011, 0.3393, 0.4013, 0.3699, 0.3879, 0.3806, 0.3867, 0.3347, 0.4154, 0.2554, 0.4109, 0.2793, 0.3969, 0.2855, 0.4047, 0.2543, 0.4047, 0.2543, 0.3969, 0.2855, 0.2978, 0.2837, 0.2984, 0.2504, 0.3969, 0.2855, 0.389, 0.3092, 0.2849, 0.3096, 0.2978, 0.2837, 0.389, 0.3092, 0.3867, 0.3347, 0.27, 0.3381, 0.2849, 0.3096, 0.3867, 0.3347, 0.3879, 0.3806, 0.2501, 0.386, 0.27, 0.3381, 0.27, 0.3381, 0.2501, 0.386, 0.2385, 0.3828, 0.255, 0.3384, 0.2984, 0.2504, 0.2978, 0.2837, 0.2801, 0.2893, 0.281, 0.2539, 0.2978, 0.2837, 0.2849, 0.3096, 0.2699, 0.3093, 0.2801, 0.2893, 0.2849, 0.3096, 0.27, 0.3381, 0.255, 0.3384, 0.2699, 0.3093, 0.255, 0.3384, 0.2385, 0.3828, 0.1714, 0.3845, 0.1682, 0.3385, 0.281, 0.2539, 0.2801, 0.2893, 0.1535, 0.2976, 0.1401, 0.262, 0.2801, 0.2893, 0.2699, 0.3093, 0.1611, 0.3135, 0.1535, 0.2976, 0.2699, 0.3093, 0.255, 0.3384, 0.1682, 0.3385, 0.1611, 0.3135, 0.1611, 0.3135, 0.1682, 0.3385, 0.1526, 0.3429, 0.1466, 0.3132, 0.1682, 0.3385, 0.1714, 0.3845, 0.1622, 0.3793, 0.1526, 0.3429, 0.1401, 0.262, 0.1535, 0.2976, 0.1405, 0.2926, 0.1339, 0.2667, 0.1535, 0.2976, 0.1611, 0.3135, 0.1466, 0.3132, 0.1405, 0.2926, 0.1405, 0.2926, 0.1466, 0.3132, 0.09704, 0.3142, 0.09408, 0.2979, 0.1466, 0.3132, 0.1526, 0.3429, 0.1012, 0.3376, 0.09704, 0.3142, 0.1526, 0.3429, 0.1622, 0.3793, 0.1001, 0.3682, 0.1012, 0.3376, 0.1339, 0.2667, 0.1405, 0.2926, 0.09408, 0.2979, 0.08903, 0.2734, 0.1664, 0.8585, 0.2489, 0.8606, 0.1811, 0.9452, 0.1811, 0.7122, 0.2489, 0.8606, 0.1664, 0.8585, 0.1811, 0.7122, 0.1664, 0.8585, 0.08535, 0.8544, 0.1179, 0.9496, 0.08535, 0.8544, 0.1664, 0.8585, 0.1445, 0.9475, 0.2489, 0.8606, 0.202, 0.9496, 0.1811, 0.9452, 0.1662, 0.9433, 0.1445, 0.9475, 0.1664, 0.8585, 0.1664, 0.8585, 0.1811, 0.9452, 0.1662, 0.9433, 0.6439, 0.2848, 0.5011, 0.2763, 0.5138, 0.3001, 0.658, 0.3095, 0.658, 0.3095, 0.5138, 0.3001, 0.5319, 0.3254, 0.6771, 0.3348, 0.6771, 0.3348, 0.5319, 0.3254, 0.5564, 0.3508, 0.7009, 0.36, 0.6365, 0.2671, 0.4998, 0.2579, 0.5011, 0.2763, 0.6439, 0.2848, 0.6771, 0.3348, 0.7009, 0.36, 0.6897, 0.3295, 0.644, 0.2623, 0.6365, 0.2671, 0.6439, 0.2848, 0.66, 0.2896, 0.6739, 0.3087, 0.658, 0.3095, 0.6771, 0.3348, 0.6897, 0.3295, 0.66, 0.2896, 0.6439, 0.2848, 0.658, 0.3095, 0.6739, 0.3087, 0.7676, 0.2616, 0.644, 0.2623, 0.66, 0.2896, 0.7653, 0.2898, 0.7653, 0.2898, 0.66, 0.2896, 0.6739, 0.3087, 0.772, 0.3082, 0.7821, 0.3275, 0.6897, 0.3295, 0.7009, 0.36, 0.7928, 0.3562, 0.772, 0.3082, 0.6739, 0.3087, 0.6897, 0.3295, 0.7821, 0.3275, 0.7778, 0.2838, 0.7653, 0.2898, 0.772, 0.3082, 0.7854, 0.3065, 0.7955, 0.3302, 0.7821, 0.3275, 0.7928, 0.3562, 0.798, 0.3529, 0.776, 0.2633, 0.7676, 0.2616, 0.7653, 0.2898, 0.7778, 0.2838, 0.8073, 0.3062, 0.7854, 0.3065, 0.7955, 0.3302, 0.8171, 0.2653, 0.776, 0.2633, 0.7778, 0.2838, 0.8143, 0.2845, 0.8143, 0.2845, 0.7778, 0.2838, 0.7854, 0.3065, 0.8073, 0.3062, 0.7854, 0.3065, 0.772, 0.3082, 0.7821, 0.3275, 0.7955, 0.3302, 0.8196, 0.3083, 0.8073, 0.3062, 0.7955, 0.3302, 0.8104, 0.3254, 0.798, 0.3529, 0.8104, 0.3254, 0.7955, 0.3302, 0.8241, 0.2907, 0.8143, 0.2845, 0.8073, 0.3062, 0.8196, 0.3083, 0.8271, 0.2638, 0.8171, 0.2653, 0.8143, 0.2845, 0.8241, 0.2907, 0.9222, 0.2716, 0.9025, 0.2662, 0.9142, 0.2958, 0.9311, 0.2987, 0.9311, 0.2987, 0.9142, 0.2958, 0.9304, 0.3168, 0.9441, 0.3195, 0.9441, 0.3195, 0.9304, 0.3168, 0.9479, 0.3371, 0.9588, 0.3385, 0.9588, 0.3385, 0.9479, 0.3371, 0.9655, 0.365, 0.9742, 0.363, 0.4688, 0.6399, 0.4908, 0.7113, 0.4818, 0.645, 0.3343, 0.5746, 0.2336, 0.5611, 0.2621, 0.6136, 0.3556, 0.6326, 0.5438, 0.6, 0.4818, 0.645, 0.5673, 0.6401, 0.3556, 0.6326, 0.2935, 0.6874, 0.4127, 0.733, 0.4688, 0.6399, 0.5664, 0.6793, 0.5673, 0.6401, 0.5225, 0.6689, 0.5124, 0.7126, 0.1482, 0.5616, 0.08802, 0.5191, 0.1336, 0.5847, 0.6416, 0.6533, 0.6261, 0.6182, 0.5673, 0.6401, 0.5664, 0.6793, 0.1976, 0.6337, 0.1482, 0.5616, 0.1336, 0.5847, 0.5225, 0.6689, 0.5673, 0.6401, 0.4818, 0.645, 0.2621, 0.6136, 0.1482, 0.5616, 0.1976, 0.6337, 0.4127, 0.733, 0.4908, 0.7113, 0.4688, 0.6399, 0.2935, 0.6874, 0.2621, 0.6136, 0.1976, 0.6337, 0.4127, 0.733, 0.4865, 0.7536, 0.4908, 0.7113, 0.4908, 0.7113, 0.5225, 0.6689, 0.4818, 0.645, 0.3556, 0.6326, 0.2621, 0.6136, 0.2935, 0.6874, 0.4494, 0.6043, 0.4374, 0.5531, 0.4196, 0.5688, 0.1517, 0.537, 0.08802, 0.5191, 0.1482, 0.5616, 0.2336, 0.5611, 0.1517, 0.537, 0.1482, 0.5616, 0.3556, 0.6326, 0.3797, 0.5765, 0.3343, 0.5746, 0.2621, 0.6136, 0.2336, 0.5611, 0.1482, 0.5616, 0.5673, 0.6401, 0.6261, 0.6182, 0.5776, 0.5934, 0.5438, 0.6, 0.3556, 0.6326, 0.4688, 0.6399, 0.4494, 0.6043, 0.495, 0.5872, 0.4374, 0.5531, 0.4494, 0.6043, 0.6261, 0.6182, 0.6158, 0.5542, 0.5776, 0.5934, 0.4688, 0.6399, 0.495, 0.5872, 0.4494, 0.6043, 0.4818, 0.645, 0.5438, 0.6, 0.495, 0.5872, 0.4688, 0.6399, 0.6412, 0.5613, 0.6158, 0.5542, 0.6261, 0.6182, 0.6575, 0.611, 0.671, 0.568, 0.6599, 0.5432, 0.6412, 0.5613, 0.6412, 0.5613, 0.6575, 0.611, 0.671, 0.568, 0.4908, 0.7113, 0.4865, 0.7536, 0.5124, 0.7126, 0.5124, 0.7126, 0.5225, 0.6689, 0.4908, 0.7113, 0.6261, 0.6182, 0.6416, 0.6533, 0.6575, 0.611, 0.4494, 0.6043, 0.4196, 0.5688, 0.3797, 0.5765, 0.3556, 0.6326, 0.7667, 0.6942, 0.7467, 0.6444, 0.7248, 0.9328, 0.7467, 0.6444, 0.7255, 0.6066, 0.7248, 0.9328, 0.6971, 0.6428, 0.7248, 0.9328, 0.7255, 0.6066, 0.6971, 0.6428, 0.6771, 0.6784, 0.7248, 0.9328, 0.7724, 0.6964, 0.7484, 0.634, 0.7467, 0.6444, 0.7667, 0.6942, 0.7724, 0.6964, 0.7467, 0.6444, 0.8006, 0.6753, 0.7484, 0.634, 0.7724, 0.6964, 0.7856, 0.6128, 0.7484, 0.634, 0.8006, 0.6753, 0.7787, 0.5411, 0.7546, 0.5683, 0.7856, 0.6128, 0.7546, 0.5683, 0.7484, 0.634, 0.7856, 0.6128, 0.7467, 0.6444, 0.7484, 0.634, 0.7255, 0.6066, 0.7484, 0.634, 0.7259, 0.5953, 0.7255, 0.6066, 0.7484, 0.634, 0.7546, 0.5683, 0.7259, 0.5953, 0.7255, 0.6066, 0.7259, 0.5953, 0.699, 0.6228, 0.7255, 0.6066, 0.699, 0.6228, 0.6971, 0.6428, 0.699, 0.6228, 0.671, 0.6786, 0.6971, 0.6428, 0.6771, 0.6784, 0.6971, 0.6428, 0.671, 0.6786, 0.6447, 0.6603, 0.671, 0.6786, 0.699, 0.6228, 0.6971, 0.5508, 0.671, 0.568, 0.6837, 0.5733, 0.671, 0.568, 0.6575, 0.611, 0.6723, 0.6108, 0.6837, 0.5733, 0.6575, 0.611, 0.6416, 0.6533, 0.6447, 0.6603, 0.6723, 0.6108, 0.7463, 0.4903, 0.7221, 0.5219, 0.7259, 0.5953, 0.7546, 0.5683, 0.6837, 0.5733, 0.7259, 0.5953, 0.6971, 0.5508, 0.699, 0.6228, 0.6723, 0.6108, 0.6447, 0.6603, 0.7221, 0.5219, 0.6971, 0.5508, 0.7259, 0.5953, 0.699, 0.6228, 0.7259, 0.5953, 0.6837, 0.5733, 0.6723, 0.6108, 0.7546, 0.5683, 0.7787, 0.5411, 0.7463, 0.4903, 0.7846, 0.5173, 0.7463, 0.4903, 0.7787, 0.5411, 0.7846, 0.5173, 0.7808, 0.4663, 0.7463, 0.4903, 0.7221, 0.5219, 0.6854, 0.5344, 0.6971, 0.5508, 0.7221, 0.5219, 0.7196, 0.5123, 0.6854, 0.5344, 0.671, 0.568, 0.6971, 0.5508, 0.6854, 0.5344, 0.6599, 0.5432, 0.7463, 0.4903, 0.7196, 0.5123, 0.7221, 0.5219, 0.751, 0.4761, 0.7196, 0.5123, 0.7463, 0.4903, 0.7759, 0.4628, 0.7463, 0.4903, 0.7808, 0.4663, 0.7759, 0.4628, 0.751, 0.4761, 0.7463, 0.4903, 0.6875, 0.4926, 0.6854, 0.5344, 0.7196, 0.5123, 0.6854, 0.5344, 0.6875, 0.4926, 0.6599, 0.5432, 0.6629, 0.4805, 0.6599, 0.5432, 0.6875, 0.4926, 0.6875, 0.4926, 0.7196, 0.5123, 0.7167, 0.4825, 0.751, 0.4761, 0.7167, 0.4825, 0.7196, 0.5123, 0.7167, 0.4825, 0.7165, 0.4718, 0.6875, 0.4926, 0.751, 0.4761, 0.7165, 0.4718, 0.7167, 0.4825, 0.751, 0.4761, 0.7759, 0.4628, 0.7394, 0.4678, 0.7394, 0.4678, 0.7165, 0.4718, 0.751, 0.4761, 0.6875, 0.4926, 0.6929, 0.4321, 0.6629, 0.4805, 0.6595, 0.4263, 0.6629, 0.4805, 0.6929, 0.4321, 0.6875, 0.4926, 0.7165, 0.4718, 0.6929, 0.4321, 0.7135, 0.4297, 0.6929, 0.4321, 0.7165, 0.4718, 0.7165, 0.4718, 0.7394, 0.4678, 0.7135, 0.4297, 0.7303, 0.425, 0.7135, 0.4297, 0.7394, 0.4678, 0.7394, 0.4678, 0.7759, 0.4628, 0.7303, 0.425, 0.7303, 0.425, 0.7759, 0.4628, 0.7638, 0.4085, 0.7638, 0.4085, 0.7594, 0.4044, 0.7303, 0.425, 0.7594, 0.4044, 0.7326, 0.4127, 0.7303, 0.425, 0.7303, 0.425, 0.7326, 0.4127, 0.7135, 0.4297, 0.7326, 0.4127, 0.7128, 0.4206, 0.7135, 0.4297, 0.7135, 0.4297, 0.6872, 0.4219, 0.6929, 0.4321, 0.7128, 0.4206, 0.6872, 0.4219, 0.7135, 0.4297, 0.6872, 0.4219, 0.6641, 0.4202, 0.6929, 0.4321, 0.6641, 0.4202, 0.6595, 0.4263, 0.6929, 0.4321, 0.9392, 0.6389, 0.9336, 0.659, 0.9732, 0.6687, 0.9495, 0.5987, 0.9682, 0.6217, 0.9732, 0.5704, 0.9682, 0.6217, 0.9392, 0.6389, 0.9732, 0.6687, 0.8108, 0.5741, 0.8346, 0.628, 0.829, 0.5698, 0.9495, 0.5987, 0.8989, 0.6284, 0.9392, 0.6389, 0.9682, 0.6217, 0.8466, 0.7003, 0.8346, 0.628, 0.8384, 0.7215, 0.8989, 0.6284, 0.8346, 0.628, 0.8775, 0.6649, 0.9049, 0.6557, 0.8775, 0.6649, 0.8346, 0.628, 0.8466, 0.7003, 0.829, 0.5698, 0.8346, 0.628, 0.8444, 0.5513, 0.7856, 0.6128, 0.8006, 0.6753, 0.8384, 0.7215, 0.8346, 0.628, 0.8989, 0.6284, 0.9049, 0.6557, 0.9336, 0.659, 0.9392, 0.6389, 0.7856, 0.6128, 0.7909, 0.5664, 0.7787, 0.5411, 0.8108, 0.5741, 0.7856, 0.6128, 0.8346, 0.628, 0.7856, 0.6128, 0.8108, 0.5741, 0.7909, 0.5664, 0.9495, 0.5987, 0.9173, 0.5923, 0.8989, 0.6284, 0.8346, 0.628, 0.8529, 0.5718, 0.8444, 0.5513, 0.9417, 0.5818, 0.9495, 0.5987, 0.9732, 0.5704, 0.9173, 0.5923, 0.9495, 0.5987, 0.9417, 0.5818, 0.8989, 0.6284, 0.9173, 0.5923, 0.8749, 0.5915, 0.8749, 0.5915, 0.8529, 0.5718, 0.8346, 0.628, 0.8989, 0.6284, 0.5138, 0.9227, 0.5185, 0.8593, 0.4561, 0.869, 0.4548, 0.9203, 0.5623, 0.9152, 0.5785, 0.8683, 0.5185, 0.8593, 0.5138, 0.9227, 0.613, 0.914, 0.6303, 0.8343, 0.5785, 0.8683, 0.5623, 0.9152, 0.4548, 0.9203, 0.4561, 0.869, 0.4014, 0.8312, 0.4099, 0.9227, 0.5185, 0.8593, 0.5185, 0.8563, 0.4594, 0.8614, 0.4561, 0.869, 0.5785, 0.8683, 0.5755, 0.8611, 0.5185, 0.8563, 0.5185, 0.8593, 0.6303, 0.8343, 0.6292, 0.8255, 0.5755, 0.8611, 0.5785, 0.8683, 0.4561, 0.869, 0.4594, 0.8614, 0.4027, 0.8222, 0.4014, 0.8312, 0.4995, 0.8271, 0.482, 0.8116, 0.4594, 0.8614, 0.5185, 0.8563, 0.518, 0.827, 0.4995, 0.8271, 0.4594, 0.8614, 0.5755, 0.8611, 0.5362, 0.8273, 0.518, 0.827, 0.5185, 0.8563, 0.6292, 0.8255, 0.5531, 0.8117, 0.5362, 0.8273, 0.5755, 0.8611, 0.9103, 0.1375, 0.1909, 0.14, 0.2348, 0.1804, 0.9107, 0.178, 0.9099, 0.1091, 0.1416, 0.1118, 0.1909, 0.14, 0.9103, 0.1375, 0.9098, 0.0804, 0.09259, 0.08328, 0.1416, 0.1118, 0.9099, 0.1091, 0.9095, 0.04021, 0.05292, 0.04323, 0.09259, 0.08328, 0.9098, 0.0804, 0.9025, 0.2662, 0.8271, 0.2638, 0.8241, 0.2907, 0.9142, 0.2958, 0.9142, 0.2958, 0.8241, 0.2907, 0.8196, 0.3083, 0.9304, 0.3168, 0.9479, 0.3371, 0.8104, 0.3254, 0.798, 0.3529, 0.9655, 0.365, 0.9304, 0.3168, 0.8196, 0.3083, 0.8104, 0.3254, 0.9479, 0.3371, 0.4594, 0.8614, 0.482, 0.8116, 0.4027, 0.8222, 0.4998, 0.2579, 0.4804, 0.2529, 0.4795, 0.2821, 0.5011, 0.2763, 0.5011, 0.2763, 0.4795, 0.2821, 0.4933, 0.3014, 0.5138, 0.3001, 0.5138, 0.3001, 0.4933, 0.3014, 0.5142, 0.3216, 0.5319, 0.3254, 0.5319, 0.3254, 0.5142, 0.3216, 0.5487, 0.3527, 0.5564, 0.3508, 0.4933, 0.3014, 0.4053, 0.3093, 0.4011, 0.3393, 0.5142, 0.3216, 0.5142, 0.3216, 0.4011, 0.3393, 0.4013, 0.3699, 0.5487, 0.3527, 0.4804, 0.2529, 0.4154, 0.2554, 0.4109, 0.2793, 0.4795, 0.2821, 0.4795, 0.2821, 0.4109, 0.2793, 0.4053, 0.3093, 0.4933, 0.3014, 0.4109, 0.2793, 0.3969, 0.2855, 0.389, 0.3092, 0.4053, 0.3093, 0.4053, 0.3093, 0.389, 0.3092, 0.3867, 0.3347, 0.4011, 0.3393, 0.4011, 0.3393, 0.3867, 0.3347, 0.3879, 0.3806, 0.4013, 0.3699, 0.4154, 0.2554, 0.4047, 0.2543, 0.3969, 0.2855, 0.4109, 0.2793, 0.4047, 0.2543, 0.2984, 0.2504, 0.2978, 0.2837, 0.3969, 0.2855, 0.3969, 0.2855, 0.2978, 0.2837, 0.2849, 0.3096, 0.389, 0.3092, 0.389, 0.3092, 0.2849, 0.3096, 0.27, 0.3381, 0.3867, 0.3347, 0.3867, 0.3347, 0.27, 0.3381, 0.2501, 0.386, 0.3879, 0.3806, 0.27, 0.3381, 0.255, 0.3384, 0.2385, 0.3828, 0.2501, 0.386, 0.2984, 0.2504, 0.281, 0.2539, 0.2801, 0.2893, 0.2978, 0.2837, 0.2978, 0.2837, 0.2801, 0.2893, 0.2699, 0.3093, 0.2849, 0.3096, 0.2849, 0.3096, 0.2699, 0.3093, 0.255, 0.3384, 0.27, 0.3381, 0.255, 0.3384, 0.1682, 0.3385, 0.1714, 0.3845, 0.2385, 0.3828, 0.281, 0.2539, 0.1401, 0.262, 0.1535, 0.2976, 0.2801, 0.2893, 0.2801, 0.2893, 0.1535, 0.2976, 0.1611, 0.3135, 0.2699, 0.3093, 0.2699, 0.3093, 0.1611, 0.3135, 0.1682, 0.3385, 0.255, 0.3384, 0.1611, 0.3135, 0.1466, 0.3132, 0.1526, 0.3429, 0.1682, 0.3385, 0.1682, 0.3385, 0.1526, 0.3429, 0.1622, 0.3793, 0.1714, 0.3845, 0.1401, 0.262, 0.1339, 0.2667, 0.1405, 0.2926, 0.1535, 0.2976, 0.1535, 0.2976, 0.1405, 0.2926, 0.1466, 0.3132, 0.1611, 0.3135, 0.1405, 0.2926, 0.09408, 0.2979, 0.09704, 0.3142, 0.1466, 0.3132, 0.1466, 0.3132, 0.09704, 0.3142, 0.1012, 0.3376, 0.1526, 0.3429, 0.1526, 0.3429, 0.1012, 0.3376, 0.1001, 0.3682, 0.1622, 0.3793, 0.1339, 0.2667, 0.08903, 0.2734, 0.09408, 0.2979, 0.1405, 0.2926, 0.1664, 0.8585, 0.1811, 0.9452, 0.2489, 0.8606, 0.1811, 0.7122, 0.1664, 0.8585, 0.2489, 0.8606, 0.1811, 0.7122, 0.08535, 0.8544, 0.1664, 0.8585, 0.1179, 0.9496, 0.1445, 0.9475, 0.1664, 0.8585, 0.08535, 0.8544, 0.2489, 0.8606, 0.1811, 0.9452, 0.202, 0.9496, 0.1662, 0.9433, 0.1664, 0.8585, 0.1445, 0.9475, 0.1664, 0.8585, 0.1662, 0.9433, 0.1811, 0.9452])
_uv.active_render = True
_uv = me_plane.uv_layers.new(name='src')
_uv.uv.foreach_set('vector', [0.5109, 0.4076, 0.503, 0.4137, 0.503, 0.3623, 0.5109, 0.3571, 0.503, 0.4137, 0.4947, 0.422, 0.4947, 0.3697, 0.503, 0.3623, 0.4947, 0.422, 0.488, 0.4319, 0.488, 0.378, 0.4947, 0.3697, 0.5133, 0.4057, 0.5109, 0.4076, 0.5109, 0.3571, 0.5121, 0.3556, 0.4947, 0.422, 0.4947, 0.4262, 0.488, 0.4319, 0.5164, 0.4077, 0.5109, 0.4131, 0.5109, 0.4076, 0.5133, 0.4057, 0.503, 0.4189, 0.4947, 0.4262, 0.4947, 0.422, 0.503, 0.4137, 0.5109, 0.4131, 0.503, 0.4189, 0.503, 0.4137, 0.5109, 0.4076, 0.5161, 0.462, 0.5111, 0.4627, 0.5109, 0.4131, 0.5164, 0.4077, 0.5111, 0.4627, 0.504, 0.4658, 0.503, 0.4189, 0.5109, 0.4131, 0.4962, 0.4696, 0.4898, 0.4722, 0.488, 0.4319, 0.4947, 0.4262, 0.504, 0.4658, 0.4962, 0.4696, 0.4947, 0.4262, 0.503, 0.4189, 0.5111, 0.4662, 0.504, 0.4694, 0.504, 0.4658, 0.5111, 0.4627, 0.497, 0.4728, 0.4916, 0.4739, 0.4898, 0.4722, 0.4962, 0.4696, 0.5155, 0.4651, 0.5111, 0.4662, 0.5111, 0.4627, 0.5161, 0.462, 0.504, 0.477, 0.497, 0.4728, 0.504, 0.4694, 0.5155, 0.4801, 0.5111, 0.4791, 0.5111, 0.4662, 0.5155, 0.4651, 0.5111, 0.4791, 0.504, 0.477, 0.504, 0.4694, 0.5111, 0.4662, 0.504, 0.4694, 0.497, 0.4728, 0.4962, 0.4696, 0.504, 0.4658, 0.504, 0.4796, 0.497, 0.477, 0.497, 0.4728, 0.504, 0.477, 0.4916, 0.4739, 0.497, 0.4728, 0.497, 0.477, 0.5111, 0.4819, 0.504, 0.4796, 0.504, 0.477, 0.5111, 0.4791, 0.5162, 0.4841, 0.5111, 0.4819, 0.5111, 0.4791, 0.5155, 0.4801, 0.512, 0.5223, 0.5096, 0.5258, 0.5111, 0.5195, 0.5162, 0.5134, 0.5096, 0.5258, 0.5035, 0.5323, 0.504, 0.5271, 0.5111, 0.5195, 0.5035, 0.5323, 0.4975, 0.5388, 0.497, 0.5347, 0.504, 0.5271, 0.4975, 0.5388, 0.4929, 0.5446, 0.4916, 0.5415, 0.497, 0.5347, 0.3805, 0.7945, 0.3876, 0.7969, 0.3946, 0.8307, 0.3058, 0.7667, 0.3196, 0.7948, 0.2689, 0.7879, 0.2513, 0.7636, 0.4195, 0.773, 0.4331, 0.7908, 0.3876, 0.7969, 0.3196, 0.7948, 0.3805, 0.7945, 0.3552, 0.8428, 0.2888, 0.8222, 0.4323, 0.8081, 0.4036, 0.8287, 0.4105, 0.8083, 0.4331, 0.7908, 0.2032, 0.761, 0.2022, 0.768, 0.1763, 0.7375, 0.4723, 0.7876, 0.4323, 0.8081, 0.4331, 0.7908, 0.4623, 0.7772, 0.2367, 0.7955, 0.2022, 0.768, 0.2032, 0.761, 0.4105, 0.8083, 0.3876, 0.7969, 0.4331, 0.7908, 0.2689, 0.7879, 0.2367, 0.7955, 0.2032, 0.761, 0.3552, 0.8428, 0.3805, 0.7945, 0.3946, 0.8307, 0.2888, 0.8222, 0.2367, 0.7955, 0.2689, 0.7879, 0.3552, 0.8428, 0.3946, 0.8307, 0.3953, 0.8507, 0.3946, 0.8307, 0.3876, 0.7969, 0.4105, 0.8083, 0.3196, 0.7948, 0.2888, 0.8222, 0.2689, 0.7879, 0.3688, 0.7772, 0.3516, 0.76, 0.3604, 0.7507, 0.2043, 0.7521, 0.2032, 0.761, 0.1763, 0.7375, 0.2513, 0.7636, 0.2032, 0.761, 0.2043, 0.7521, 0.3196, 0.7948, 0.3058, 0.7667, 0.3304, 0.7658, 0.2689, 0.7879, 0.2032, 0.761, 0.2513, 0.7636, 0.4331, 0.7908, 0.4195, 0.773, 0.4378, 0.7682, 0.4623, 0.7772, 0.3196, 0.7948, 0.3688, 0.7772, 0.3805, 0.7945, 0.3925, 0.7674, 0.3688, 0.7772, 0.3604, 0.7507, 0.4623, 0.7772, 0.4378, 0.7682, 0.4576, 0.7454, 0.3805, 0.7945, 0.3688, 0.7772, 0.3925, 0.7674, 0.3876, 0.7969, 0.3805, 0.7945, 0.3925, 0.7674, 0.4195, 0.773, 0.4713, 0.7498, 0.4781, 0.7705, 0.4623, 0.7772, 0.4576, 0.7454, 0.485, 0.75, 0.4713, 0.7498, 0.4858, 0.7395, 0.4713, 0.7498, 0.485, 0.75, 0.4781, 0.7705, 0.3946, 0.8307, 0.4036, 0.8287, 0.3953, 0.8507, 0.4036, 0.8287, 0.3946, 0.8307, 0.4105, 0.8083, 0.4623, 0.7772, 0.4781, 0.7705, 0.4723, 0.7876, 0.3688, 0.7772, 0.3196, 0.7948, 0.3304, 0.7658, 0.3516, 0.76, 0.5232, 0.806, 0.511, 0.9239, 0.5176, 0.7835, 0.5176, 0.7835, 0.511, 0.9239, 0.5082, 0.7646, 0.4954, 0.7845, 0.5082, 0.7646, 0.511, 0.9239, 0.4954, 0.7845, 0.511, 0.9239, 0.4895, 0.7978, 0.5277, 0.8092, 0.5176, 0.7835, 0.5183, 0.7799, 0.5232, 0.806, 0.5176, 0.7835, 0.5277, 0.8092, 0.5432, 0.7979, 0.5277, 0.8092, 0.5183, 0.7799, 0.5343, 0.7674, 0.5432, 0.7979, 0.5183, 0.7799, 0.5226, 0.7348, 0.5343, 0.7674, 0.5167, 0.7468, 0.5167, 0.7468, 0.5343, 0.7674, 0.5183, 0.7799, 0.5176, 0.7835, 0.5082, 0.7646, 0.5183, 0.7799, 0.5183, 0.7799, 0.5082, 0.7646, 0.5083, 0.7605, 0.5183, 0.7799, 0.5083, 0.7605, 0.5167, 0.7468, 0.5082, 0.7646, 0.4957, 0.7779, 0.5083, 0.7605, 0.5082, 0.7646, 0.4954, 0.7845, 0.4957, 0.7779, 0.4957, 0.7779, 0.4954, 0.7845, 0.4864, 0.799, 0.4895, 0.7978, 0.4864, 0.799, 0.4954, 0.7845, 0.4734, 0.7915, 0.4957, 0.7779, 0.4864, 0.799, 0.4929, 0.7384, 0.4874, 0.7514, 0.485, 0.75, 0.485, 0.75, 0.4874, 0.7514, 0.481, 0.7711, 0.4781, 0.7705, 0.4781, 0.7705, 0.481, 0.7711, 0.4734, 0.7915, 0.4723, 0.7876, 0.5186, 0.705, 0.5167, 0.7468, 0.5083, 0.7605, 0.5064, 0.7215, 0.4874, 0.7514, 0.4929, 0.7384, 0.5083, 0.7605, 0.4957, 0.7779, 0.4734, 0.7915, 0.481, 0.7711, 0.5064, 0.7215, 0.5083, 0.7605, 0.4929, 0.7384, 0.4957, 0.7779, 0.481, 0.7711, 0.4874, 0.7514, 0.5083, 0.7605, 0.5167, 0.7468, 0.5186, 0.705, 0.5226, 0.7348, 0.5297, 0.7213, 0.5226, 0.7348, 0.5186, 0.705, 0.5297, 0.7213, 0.5186, 0.705, 0.5266, 0.6943, 0.5064, 0.7215, 0.4929, 0.7384, 0.4923, 0.7322, 0.5064, 0.7215, 0.4923, 0.7322, 0.506, 0.7182, 0.485, 0.75, 0.4858, 0.7395, 0.4923, 0.7322, 0.4929, 0.7384, 0.5186, 0.705, 0.5064, 0.7215, 0.506, 0.7182, 0.5189, 0.6989, 0.5186, 0.705, 0.506, 0.7182, 0.5237, 0.6941, 0.5266, 0.6943, 0.5186, 0.705, 0.5237, 0.6941, 0.5186, 0.705, 0.5189, 0.6989, 0.4891, 0.7077, 0.506, 0.7182, 0.4923, 0.7322, 0.4923, 0.7322, 0.4858, 0.7395, 0.4891, 0.7077, 0.4801, 0.7015, 0.4891, 0.7077, 0.4858, 0.7395, 0.4891, 0.7077, 0.5035, 0.7026, 0.506, 0.7182, 0.5189, 0.6989, 0.506, 0.7182, 0.5035, 0.7026, 0.5035, 0.7026, 0.4891, 0.7077, 0.5036, 0.6982, 0.5189, 0.6989, 0.5035, 0.7026, 0.5036, 0.6982, 0.5189, 0.6989, 0.5181, 0.6957, 0.5237, 0.6941, 0.5181, 0.6957, 0.5189, 0.6989, 0.5036, 0.6982, 0.4891, 0.7077, 0.4801, 0.7015, 0.4869, 0.6656, 0.4754, 0.6677, 0.4869, 0.6656, 0.4801, 0.7015, 0.4891, 0.7077, 0.4869, 0.6656, 0.5036, 0.6982, 0.5027, 0.6625, 0.5036, 0.6982, 0.4869, 0.6656, 0.5036, 0.6982, 0.5027, 0.6625, 0.5181, 0.6957, 0.5155, 0.6624, 0.5181, 0.6957, 0.5027, 0.6625, 0.5181, 0.6957, 0.5155, 0.6624, 0.5237, 0.6941, 0.5155, 0.6624, 0.5258, 0.6625, 0.5237, 0.6941, 0.5258, 0.6625, 0.5155, 0.6624, 0.5263, 0.6595, 0.5263, 0.6595, 0.5155, 0.6624, 0.5147, 0.6591, 0.5155, 0.6624, 0.5027, 0.6625, 0.5147, 0.6591, 0.5147, 0.6591, 0.5027, 0.6625, 0.5027, 0.6594, 0.5027, 0.6625, 0.4869, 0.6656, 0.4872, 0.6624, 0.5027, 0.6594, 0.5027, 0.6625, 0.4872, 0.6624, 0.4872, 0.6624, 0.4869, 0.6656, 0.4788, 0.6648, 0.4788, 0.6648, 0.4869, 0.6656, 0.4754, 0.6677, 0.617, 0.7737, 0.6362, 0.7867, 0.6152, 0.7755, 0.6168, 0.748, 0.6269, 0.7288, 0.6218, 0.762, 0.6218, 0.762, 0.6362, 0.7867, 0.617, 0.7737, 0.5436, 0.7509, 0.5534, 0.747, 0.5591, 0.7741, 0.6168, 0.748, 0.6218, 0.762, 0.617, 0.7737, 0.5925, 0.7706, 0.5699, 0.8113, 0.5676, 0.8254, 0.5591, 0.7741, 0.5925, 0.7706, 0.5978, 0.778, 0.5804, 0.7884, 0.5591, 0.7741, 0.5804, 0.7884, 0.5699, 0.8113, 0.5591, 0.7741, 0.5534, 0.747, 0.5598, 0.7351, 0.5591, 0.7741, 0.5343, 0.7674, 0.5591, 0.7741, 0.5676, 0.8254, 0.5432, 0.7979, 0.5925, 0.7706, 0.617, 0.7737, 0.6152, 0.7755, 0.5978, 0.778, 0.5343, 0.7674, 0.5226, 0.7348, 0.5292, 0.7481, 0.5436, 0.7509, 0.5591, 0.7741, 0.5343, 0.7674, 0.5343, 0.7674, 0.5292, 0.7481, 0.5436, 0.7509, 0.6168, 0.748, 0.5925, 0.7706, 0.6019, 0.754, 0.5591, 0.7741, 0.5598, 0.7351, 0.5653, 0.7462, 0.6138, 0.7459, 0.6269, 0.7288, 0.6168, 0.748, 0.6019, 0.754, 0.6138, 0.7459, 0.6168, 0.748, 0.5925, 0.7706, 0.5789, 0.7551, 0.6019, 0.754, 0.5789, 0.7551, 0.5925, 0.7706, 0.5591, 0.7741, 0.5653, 0.7462, 0.5027, 0.6594, 0.4872, 0.6624, 0.4834, 0.6442, 0.5039, 0.6213, 0.5147, 0.6591, 0.5027, 0.6594, 0.5039, 0.6213, 0.5246, 0.6443, 0.5263, 0.6595, 0.5147, 0.6591, 0.5246, 0.6443, 0.5382, 0.6373, 0.4872, 0.6624, 0.4788, 0.6648, 0.4677, 0.636, 0.4834, 0.6442, 0.5039, 0.6213, 0.4834, 0.6442, 0.4834, 0.6405, 0.5039, 0.6176, 0.5246, 0.6443, 0.5039, 0.6213, 0.5039, 0.6176, 0.5253, 0.6419, 0.5382, 0.6373, 0.5246, 0.6443, 0.5253, 0.6419, 0.5382, 0.6346, 0.4834, 0.6442, 0.4677, 0.636, 0.4678, 0.6333, 0.4834, 0.6405, 0.4978, 0.6496, 0.4834, 0.6405, 0.4932, 0.6496, 0.5039, 0.6176, 0.4834, 0.6405, 0.4978, 0.6496, 0.5038, 0.6496, 0.5253, 0.6419, 0.5039, 0.6176, 0.5038, 0.6496, 0.5099, 0.6496, 0.5382, 0.6346, 0.5253, 0.6419, 0.5099, 0.6496, 0.5143, 0.6496, 0.4978, 0.6496, 0.4932, 0.6496, 0.4929, 0.5446, 0.4975, 0.5388, 0.5038, 0.6496, 0.4978, 0.6496, 0.4975, 0.5388, 0.5035, 0.5323, 0.5099, 0.6496, 0.5038, 0.6496, 0.5035, 0.5323, 0.5096, 0.5258, 0.5143, 0.6496, 0.5099, 0.6496, 0.5096, 0.5258, 0.512, 0.5223, 0.5162, 0.5134, 0.5111, 0.5195, 0.5111, 0.4819, 0.5162, 0.4841, 0.5111, 0.5195, 0.504, 0.5271, 0.504, 0.4796, 0.5111, 0.4819, 0.497, 0.5347, 0.4916, 0.5415, 0.4916, 0.4739, 0.497, 0.477, 0.504, 0.5271, 0.497, 0.5347, 0.497, 0.477, 0.504, 0.4796, 0.4834, 0.6405, 0.4678, 0.6333, 0.4932, 0.6496, 0.5121, 0.3556, 0.5109, 0.3571, 0.5141, 0.3505, 0.5168, 0.3494, 0.5109, 0.3571, 0.503, 0.3623, 0.5047, 0.3567, 0.5141, 0.3505, 0.503, 0.3623, 0.4947, 0.3697, 0.4949, 0.3654, 0.5047, 0.3567, 0.4947, 0.3697, 0.488, 0.378, 0.4871, 0.3751, 0.4949, 0.3654, 0.5047, 0.3567, 0.4949, 0.3654, 0.4947, 0.3136, 0.5047, 0.3158, 0.4949, 0.3654, 0.4871, 0.3751, 0.4867, 0.3119, 0.4947, 0.3136, 0.5168, 0.3494, 0.5141, 0.3505, 0.5143, 0.3187, 0.5171, 0.3197, 0.5141, 0.3505, 0.5047, 0.3567, 0.5047, 0.3158, 0.5143, 0.3187, 0.5143, 0.3187, 0.5047, 0.3158, 0.5047, 0.3114, 0.5143, 0.3143, 0.5047, 0.3158, 0.4947, 0.3136, 0.4947, 0.3092, 0.5047, 0.3114, 0.4947, 0.3136, 0.4867, 0.3119, 0.4818, 0.3078, 0.4947, 0.3092, 0.5171, 0.3197, 0.5143, 0.3187, 0.5143, 0.3143, 0.5171, 0.3153, 0.5171, 0.3153, 0.5143, 0.3143, 0.5143, 0.2723, 0.5154, 0.2739, 0.5143, 0.3143, 0.5047, 0.3114, 0.5047, 0.2681, 0.5143, 0.2723, 0.5047, 0.3114, 0.4947, 0.3092, 0.4947, 0.2625, 0.5047, 0.2681, 0.4947, 0.3092, 0.4818, 0.3078, 0.4818, 0.2546, 0.4947, 0.2625, 0.4947, 0.2625, 0.4818, 0.2546, 0.4836, 0.2504, 0.4947, 0.2568, 0.5154, 0.2739, 0.5143, 0.2723, 0.5109, 0.2661, 0.5137, 0.2679, 0.5143, 0.2723, 0.5047, 0.2681, 0.5047, 0.2625, 0.5109, 0.2661, 0.5047, 0.2681, 0.4947, 0.2625, 0.4947, 0.2568, 0.5047, 0.2625, 0.4947, 0.2568, 0.4836, 0.2504, 0.482, 0.2253, 0.4947, 0.2223, 0.5137, 0.2679, 0.5109, 0.2661, 0.5109, 0.2157, 0.5182, 0.2131, 0.5109, 0.2661, 0.5047, 0.2625, 0.5047, 0.2184, 0.5109, 0.2157, 0.5047, 0.2625, 0.4947, 0.2568, 0.4947, 0.2223, 0.5047, 0.2184, 0.5047, 0.2184, 0.4947, 0.2223, 0.4947, 0.2174, 0.5047, 0.214, 0.4947, 0.2223, 0.482, 0.2253, 0.4844, 0.2221, 0.4947, 0.2174, 0.5182, 0.2131, 0.5109, 0.2157, 0.5109, 0.2119, 0.5156, 0.2115, 0.5109, 0.2157, 0.5047, 0.2184, 0.5047, 0.214, 0.5109, 0.2119, 0.5109, 0.2119, 0.5047, 0.214, 0.5044, 0.1959, 0.51, 0.1951, 0.5047, 0.214, 0.4947, 0.2174, 0.4957, 0.1979, 0.5044, 0.1959, 0.4947, 0.2174, 0.4844, 0.2221, 0.4873, 0.1985, 0.4957, 0.1979, 0.5156, 0.2115, 0.5109, 0.2119, 0.51, 0.1951, 0.5147, 0.1944, 0.5002, 0.1558, 0.5325, 0.1537, 0.51, 0.1951, 0.5018, 0.08529, 0.5325, 0.1537, 0.5002, 0.1558, 0.5018, 0.08529, 0.5002, 0.1558, 0.4693, 0.1582, 0.4873, 0.1985, 0.4693, 0.1582, 0.5002, 0.1558, 0.4957, 0.1979, 0.5325, 0.1537, 0.5147, 0.1944, 0.51, 0.1951, 0.5044, 0.1959, 0.4957, 0.1979, 0.5002, 0.1558, 0.5002, 0.1558, 0.51, 0.1951, 0.5044, 0.1959, 0.5109, 0.4076, 0.5109, 0.3571, 0.503, 0.3623, 0.503, 0.4137, 0.503, 0.4137, 0.503, 0.3623, 0.4947, 0.3697, 0.4947, 0.422, 0.4947, 0.422, 0.4947, 0.3697, 0.488, 0.378, 0.488, 0.4319, 0.5133, 0.4057, 0.5121, 0.3556, 0.5109, 0.3571, 0.5109, 0.4076, 0.4947, 0.422, 0.488, 0.4319, 0.4947, 0.4262, 0.5164, 0.4077, 0.5133, 0.4057, 0.5109, 0.4076, 0.5109, 0.4131, 0.503, 0.4189, 0.503, 0.4137, 0.4947, 0.422, 0.4947, 0.4262, 0.5109, 0.4131, 0.5109, 0.4076, 0.503, 0.4137, 0.503, 0.4189, 0.5161, 0.462, 0.5164, 0.4077, 0.5109, 0.4131, 0.5111, 0.4627, 0.5111, 0.4627, 0.5109, 0.4131, 0.503, 0.4189, 0.504, 0.4658, 0.4962, 0.4696, 0.4947, 0.4262, 0.488, 0.4319, 0.4898, 0.4722, 0.504, 0.4658, 0.503, 0.4189, 0.4947, 0.4262, 0.4962, 0.4696, 0.5111, 0.4662, 0.5111, 0.4627, 0.504, 0.4658, 0.504, 0.4694, 0.497, 0.4728, 0.4962, 0.4696, 0.4898, 0.4722, 0.4916, 0.4739, 0.5155, 0.4651, 0.5161, 0.462, 0.5111, 0.4627, 0.5111, 0.4662, 0.504, 0.477, 0.504, 0.4694, 0.497, 0.4728, 0.5155, 0.4801, 0.5155, 0.4651, 0.5111, 0.4662, 0.5111, 0.4791, 0.5111, 0.4791, 0.5111, 0.4662, 0.504, 0.4694, 0.504, 0.477, 0.504, 0.4694, 0.504, 0.4658, 0.4962, 0.4696, 0.497, 0.4728, 0.504, 0.4796, 0.504, 0.477, 0.497, 0.4728, 0.497, 0.477, 0.4916, 0.4739, 0.497, 0.477, 0.497, 0.4728, 0.5111, 0.4819, 0.5111, 0.4791, 0.504, 0.477, 0.504, 0.4796, 0.5162, 0.4841, 0.5155, 0.4801, 0.5111, 0.4791, 0.5111, 0.4819, 0.512, 0.5223, 0.5162, 0.5134, 0.5111, 0.5195, 0.5096, 0.5258, 0.5096, 0.5258, 0.5111, 0.5195, 0.504, 0.5271, 0.5035, 0.5323, 0.5035, 0.5323, 0.504, 0.5271, 0.497, 0.5347, 0.4975, 0.5388, 0.4975, 0.5388, 0.497, 0.5347, 0.4916, 0.5415, 0.4929, 0.5446, 0.3805, 0.7945, 0.3946, 0.8307, 0.3876, 0.7969, 0.3058, 0.7667, 0.2513, 0.7636, 0.2689, 0.7879, 0.3196, 0.7948, 0.4195, 0.773, 0.3876, 0.7969, 0.4331, 0.7908, 0.3196, 0.7948, 0.2888, 0.8222, 0.3552, 0.8428, 0.3805, 0.7945, 0.4323, 0.8081, 0.4331, 0.7908, 0.4105, 0.8083, 0.4036, 0.8287, 0.2032, 0.761, 0.1763, 0.7375, 0.2022, 0.768, 0.4723, 0.7876, 0.4623, 0.7772, 0.4331, 0.7908, 0.4323, 0.8081, 0.2367, 0.7955, 0.2032, 0.761, 0.2022, 0.768, 0.4105, 0.8083, 0.4331, 0.7908, 0.3876, 0.7969, 0.2689, 0.7879, 0.2032, 0.761, 0.2367, 0.7955, 0.3552, 0.8428, 0.3946, 0.8307, 0.3805, 0.7945, 0.2888, 0.8222, 0.2689, 0.7879, 0.2367, 0.7955, 0.3552, 0.8428, 0.3953, 0.8507, 0.3946, 0.8307, 0.3946, 0.8307, 0.4105, 0.8083, 0.3876, 0.7969, 0.3196, 0.7948, 0.2689, 0.7879, 0.2888, 0.8222, 0.3688, 0.7772, 0.3604, 0.7507, 0.3516, 0.76, 0.2043, 0.7521, 0.1763, 0.7375, 0.2032, 0.761, 0.2513, 0.7636, 0.2043, 0.7521, 0.2032, 0.761, 0.3196, 0.7948, 0.3304, 0.7658, 0.3058, 0.7667, 0.2689, 0.7879, 0.2513, 0.7636, 0.2032, 0.761, 0.4331, 0.7908, 0.4623, 0.7772, 0.4378, 0.7682, 0.4195, 0.773, 0.3196, 0.7948, 0.3805, 0.7945, 0.3688, 0.7772, 0.3925, 0.7674, 0.3604, 0.7507, 0.3688, 0.7772, 0.4623, 0.7772, 0.4576, 0.7454, 0.4378, 0.7682, 0.3805, 0.7945, 0.3925, 0.7674, 0.3688, 0.7772, 0.3876, 0.7969, 0.4195, 0.773, 0.3925, 0.7674, 0.3805, 0.7945, 0.4713, 0.7498, 0.4576, 0.7454, 0.4623, 0.7772, 0.4781, 0.7705, 0.485, 0.75, 0.4858, 0.7395, 0.4713, 0.7498, 0.4713, 0.7498, 0.4781, 0.7705, 0.485, 0.75, 0.3946, 0.8307, 0.3953, 0.8507, 0.4036, 0.8287, 0.4036, 0.8287, 0.4105, 0.8083, 0.3946, 0.8307, 0.4623, 0.7772, 0.4723, 0.7876, 0.4781, 0.7705, 0.3688, 0.7772, 0.3516, 0.76, 0.3304, 0.7658, 0.3196, 0.7948, 0.5232, 0.806, 0.5176, 0.7835, 0.511, 0.9239, 0.5176, 0.7835, 0.5082, 0.7646, 0.511, 0.9239, 0.4954, 0.7845, 0.511, 0.9239, 0.5082, 0.7646, 0.4954, 0.7845, 0.4895, 0.7978, 0.511, 0.9239, 0.5277, 0.8092, 0.5183, 0.7799, 0.5176, 0.7835, 0.5232, 0.806, 0.5277, 0.8092, 0.5176, 0.7835, 0.5432, 0.7979, 0.5183, 0.7799, 0.5277, 0.8092, 0.5343, 0.7674, 0.5183, 0.7799, 0.5432, 0.7979, 0.5226, 0.7348, 0.5167, 0.7468, 0.5343, 0.7674, 0.5167, 0.7468, 0.5183, 0.7799, 0.5343, 0.7674, 0.5176, 0.7835, 0.5183, 0.7799, 0.5082, 0.7646, 0.5183, 0.7799, 0.5083, 0.7605, 0.5082, 0.7646, 0.5183, 0.7799, 0.5167, 0.7468, 0.5083, 0.7605, 0.5082, 0.7646, 0.5083, 0.7605, 0.4957, 0.7779, 0.5082, 0.7646, 0.4957, 0.7779, 0.4954, 0.7845, 0.4957, 0.7779, 0.4864, 0.799, 0.4954, 0.7845, 0.4895, 0.7978, 0.4954, 0.7845, 0.4864, 0.799, 0.4734, 0.7915, 0.4864, 0.799, 0.4957, 0.7779, 0.4929, 0.7384, 0.485, 0.75, 0.4874, 0.7514, 0.485, 0.75, 0.4781, 0.7705, 0.481, 0.7711, 0.4874, 0.7514, 0.4781, 0.7705, 0.4723, 0.7876, 0.4734, 0.7915, 0.481, 0.7711, 0.5186, 0.705, 0.5064, 0.7215, 0.5083, 0.7605, 0.5167, 0.7468, 0.4874, 0.7514, 0.5083, 0.7605, 0.4929, 0.7384, 0.4957, 0.7779, 0.481, 0.7711, 0.4734, 0.7915, 0.5064, 0.7215, 0.4929, 0.7384, 0.5083, 0.7605, 0.4957, 0.7779, 0.5083, 0.7605, 0.4874, 0.7514, 0.481, 0.7711, 0.5167, 0.7468, 0.5226, 0.7348, 0.5186, 0.705, 0.5297, 0.7213, 0.5186, 0.705, 0.5226, 0.7348, 0.5297, 0.7213, 0.5266, 0.6943, 0.5186, 0.705, 0.5064, 0.7215, 0.4923, 0.7322, 0.4929, 0.7384, 0.5064, 0.7215, 0.506, 0.7182, 0.4923, 0.7322, 0.485, 0.75, 0.4929, 0.7384, 0.4923, 0.7322, 0.4858, 0.7395, 0.5186, 0.705, 0.506, 0.7182, 0.5064, 0.7215, 0.5189, 0.6989, 0.506, 0.7182, 0.5186, 0.705, 0.5237, 0.6941, 0.5186, 0.705, 0.5266, 0.6943, 0.5237, 0.6941, 0.5189, 0.6989, 0.5186, 0.705, 0.4891, 0.7077, 0.4923, 0.7322, 0.506, 0.7182, 0.4923, 0.7322, 0.4891, 0.7077, 0.4858, 0.7395, 0.4801, 0.7015, 0.4858, 0.7395, 0.4891, 0.7077, 0.4891, 0.7077, 0.506, 0.7182, 0.5035, 0.7026, 0.5189, 0.6989, 0.5035, 0.7026, 0.506, 0.7182, 0.5035, 0.7026, 0.5036, 0.6982, 0.4891, 0.7077, 0.5189, 0.6989, 0.5036, 0.6982, 0.5035, 0.7026, 0.5189, 0.6989, 0.5237, 0.6941, 0.5181, 0.6957, 0.5181, 0.6957, 0.5036, 0.6982, 0.5189, 0.6989, 0.4891, 0.7077, 0.4869, 0.6656, 0.4801, 0.7015, 0.4754, 0.6677, 0.4801, 0.7015, 0.4869, 0.6656, 0.4891, 0.7077, 0.5036, 0.6982, 0.4869, 0.6656, 0.5027, 0.6625, 0.4869, 0.6656, 0.5036, 0.6982, 0.5036, 0.6982, 0.5181, 0.6957, 0.5027, 0.6625, 0.5155, 0.6624, 0.5027, 0.6625, 0.5181, 0.6957, 0.5181, 0.6957, 0.5237, 0.6941, 0.5155, 0.6624, 0.5155, 0.6624, 0.5237, 0.6941, 0.5258, 0.6625, 0.5258, 0.6625, 0.5263, 0.6595, 0.5155, 0.6624, 0.5263, 0.6595, 0.5147, 0.6591, 0.5155, 0.6624, 0.5155, 0.6624, 0.5147, 0.6591, 0.5027, 0.6625, 0.5147, 0.6591, 0.5027, 0.6594, 0.5027, 0.6625, 0.5027, 0.6625, 0.4872, 0.6624, 0.4869, 0.6656, 0.5027, 0.6594, 0.4872, 0.6624, 0.5027, 0.6625, 0.4872, 0.6624, 0.4788, 0.6648, 0.4869, 0.6656, 0.4788, 0.6648, 0.4754, 0.6677, 0.4869, 0.6656, 0.617, 0.7737, 0.6152, 0.7755, 0.6362, 0.7867, 0.6168, 0.748, 0.6218, 0.762, 0.6269, 0.7288, 0.6218, 0.762, 0.617, 0.7737, 0.6362, 0.7867, 0.5436, 0.7509, 0.5591, 0.7741, 0.5534, 0.747, 0.6168, 0.748, 0.5925, 0.7706, 0.617, 0.7737, 0.6218, 0.762, 0.5699, 0.8113, 0.5591, 0.7741, 0.5676, 0.8254, 0.5925, 0.7706, 0.5591, 0.7741, 0.5804, 0.7884, 0.5978, 0.778, 0.5804, 0.7884, 0.5591, 0.7741, 0.5699, 0.8113, 0.5534, 0.747, 0.5591, 0.7741, 0.5598, 0.7351, 0.5343, 0.7674, 0.5432, 0.7979, 0.5676, 0.8254, 0.5591, 0.7741, 0.5925, 0.7706, 0.5978, 0.778, 0.6152, 0.7755, 0.617, 0.7737, 0.5343, 0.7674, 0.5292, 0.7481, 0.5226, 0.7348, 0.5436, 0.7509, 0.5343, 0.7674, 0.5591, 0.7741, 0.5343, 0.7674, 0.5436, 0.7509, 0.5292, 0.7481, 0.6168, 0.748, 0.6019, 0.754, 0.5925, 0.7706, 0.5591, 0.7741, 0.5653, 0.7462, 0.5598, 0.7351, 0.6138, 0.7459, 0.6168, 0.748, 0.6269, 0.7288, 0.6019, 0.754, 0.6168, 0.748, 0.6138, 0.7459, 0.5925, 0.7706, 0.6019, 0.754, 0.5789, 0.7551, 0.5789, 0.7551, 0.5653, 0.7462, 0.5591, 0.7741, 0.5925, 0.7706, 0.5027, 0.6594, 0.5039, 0.6213, 0.4834, 0.6442, 0.4872, 0.6624, 0.5147, 0.6591, 0.5246, 0.6443, 0.5039, 0.6213, 0.5027, 0.6594, 0.5263, 0.6595, 0.5382, 0.6373, 0.5246, 0.6443, 0.5147, 0.6591, 0.4872, 0.6624, 0.4834, 0.6442, 0.4677, 0.636, 0.4788, 0.6648, 0.5039, 0.6213, 0.5039, 0.6176, 0.4834, 0.6405, 0.4834, 0.6442, 0.5246, 0.6443, 0.5253, 0.6419, 0.5039, 0.6176, 0.5039, 0.6213, 0.5382, 0.6373, 0.5382, 0.6346, 0.5253, 0.6419, 0.5246, 0.6443, 0.4834, 0.6442, 0.4834, 0.6405, 0.4678, 0.6333, 0.4677, 0.636, 0.4978, 0.6496, 0.4932, 0.6496, 0.4834, 0.6405, 0.5039, 0.6176, 0.5038, 0.6496, 0.4978, 0.6496, 0.4834, 0.6405, 0.5253, 0.6419, 0.5099, 0.6496, 0.5038, 0.6496, 0.5039, 0.6176, 0.5382, 0.6346, 0.5143, 0.6496, 0.5099, 0.6496, 0.5253, 0.6419, 0.4978, 0.6496, 0.4975, 0.5388, 0.4929, 0.5446, 0.4932, 0.6496, 0.5038, 0.6496, 0.5035, 0.5323, 0.4975, 0.5388, 0.4978, 0.6496, 0.5099, 0.6496, 0.5096, 0.5258, 0.5035, 0.5323, 0.5038, 0.6496, 0.5143, 0.6496, 0.512, 0.5223, 0.5096, 0.5258, 0.5099, 0.6496, 0.5162, 0.5134, 0.5162, 0.4841, 0.5111, 0.4819, 0.5111, 0.5195, 0.5111, 0.5195, 0.5111, 0.4819, 0.504, 0.4796, 0.504, 0.5271, 0.497, 0.5347, 0.497, 0.477, 0.4916, 0.4739, 0.4916, 0.5415, 0.504, 0.5271, 0.504, 0.4796, 0.497, 0.477, 0.497, 0.5347, 0.4834, 0.6405, 0.4932, 0.6496, 0.4678, 0.6333, 0.5121, 0.3556, 0.5168, 0.3494, 0.5141, 0.3505, 0.5109, 0.3571, 0.5109, 0.3571, 0.5141, 0.3505, 0.5047, 0.3567, 0.503, 0.3623, 0.503, 0.3623, 0.5047, 0.3567, 0.4949, 0.3654, 0.4947, 0.3697, 0.4947, 0.3697, 0.4949, 0.3654, 0.4871, 0.3751, 0.488, 0.378, 0.5047, 0.3567, 0.5047, 0.3158, 0.4947, 0.3136, 0.4949, 0.3654, 0.4949, 0.3654, 0.4947, 0.3136, 0.4867, 0.3119, 0.4871, 0.3751, 0.5168, 0.3494, 0.5171, 0.3197, 0.5143, 0.3187, 0.5141, 0.3505, 0.5141, 0.3505, 0.5143, 0.3187, 0.5047, 0.3158, 0.5047, 0.3567, 0.5143, 0.3187, 0.5143, 0.3143, 0.5047, 0.3114, 0.5047, 0.3158, 0.5047, 0.3158, 0.5047, 0.3114, 0.4947, 0.3092, 0.4947, 0.3136, 0.4947, 0.3136, 0.4947, 0.3092, 0.4818, 0.3078, 0.4867, 0.3119, 0.5171, 0.3197, 0.5171, 0.3153, 0.5143, 0.3143, 0.5143, 0.3187, 0.5171, 0.3153, 0.5154, 0.2739, 0.5143, 0.2723, 0.5143, 0.3143, 0.5143, 0.3143, 0.5143, 0.2723, 0.5047, 0.2681, 0.5047, 0.3114, 0.5047, 0.3114, 0.5047, 0.2681, 0.4947, 0.2625, 0.4947, 0.3092, 0.4947, 0.3092, 0.4947, 0.2625, 0.4818, 0.2546, 0.4818, 0.3078, 0.4947, 0.2625, 0.4947, 0.2568, 0.4836, 0.2504, 0.4818, 0.2546, 0.5154, 0.2739, 0.5137, 0.2679, 0.5109, 0.2661, 0.5143, 0.2723, 0.5143, 0.2723, 0.5109, 0.2661, 0.5047, 0.2625, 0.5047, 0.2681, 0.5047, 0.2681, 0.5047, 0.2625, 0.4947, 0.2568, 0.4947, 0.2625, 0.4947, 0.2568, 0.4947, 0.2223, 0.482, 0.2253, 0.4836, 0.2504, 0.5137, 0.2679, 0.5182, 0.2131, 0.5109, 0.2157, 0.5109, 0.2661, 0.5109, 0.2661, 0.5109, 0.2157, 0.5047, 0.2184, 0.5047, 0.2625, 0.5047, 0.2625, 0.5047, 0.2184, 0.4947, 0.2223, 0.4947, 0.2568, 0.5047, 0.2184, 0.5047, 0.214, 0.4947, 0.2174, 0.4947, 0.2223, 0.4947, 0.2223, 0.4947, 0.2174, 0.4844, 0.2221, 0.482, 0.2253, 0.5182, 0.2131, 0.5156, 0.2115, 0.5109, 0.2119, 0.5109, 0.2157, 0.5109, 0.2157, 0.5109, 0.2119, 0.5047, 0.214, 0.5047, 0.2184, 0.5109, 0.2119, 0.51, 0.1951, 0.5044, 0.1959, 0.5047, 0.214, 0.5047, 0.214, 0.5044, 0.1959, 0.4957, 0.1979, 0.4947, 0.2174, 0.4947, 0.2174, 0.4957, 0.1979, 0.4873, 0.1985, 0.4844, 0.2221, 0.5156, 0.2115, 0.5147, 0.1944, 0.51, 0.1951, 0.5109, 0.2119, 0.5002, 0.1558, 0.51, 0.1951, 0.5325, 0.1537, 0.5018, 0.08529, 0.5002, 0.1558, 0.5325, 0.1537, 0.5018, 0.08529, 0.4693, 0.1582, 0.5002, 0.1558, 0.4873, 0.1985, 0.4957, 0.1979, 0.5002, 0.1558, 0.4693, 0.1582, 0.5325, 0.1537, 0.51, 0.1951, 0.5147, 0.1944, 0.5044, 0.1959, 0.5002, 0.1558, 0.4957, 0.1979, 0.5002, 0.1558, 0.5044, 0.1959, 0.51, 0.1951])
me_plane.materials.append(mat_blade)
me_plane.materials.append(mat_cloth)
me_plane.use_remesh_preserve_volume = False
me_plane.use_remesh_preserve_attributes = False
me_plane.use_mirror_vertex_groups = False
me_plane.update()

# ---- objects
ob_plane = bpy.data.objects.new('Plane', me_plane)

# ---- transforms, parenting, visibility, modifiers, constraints
ob_plane.location = (0.0, 0.0, 0.0)
ob_plane.rotation_euler = (-1.571, -2.22e-16, 2.221e-16)
ob_plane.scale = (0.2143, 0.2143, 0.2143)
ob_plane.lineart.crease_threshold = 0.0
_vg = ob_plane.vertex_groups.new(name='Weapon R')
_vg.add([0, 1, 2, 3, 4, 5, 6, 7, 8, 9, 10, 11, 12, 13, 14, 15, 16, 17, 18, 19, 20, 21, 22, 23, 24, 25, 26, 27, 28, 29, 30, 31, 32, 33, 34, 35, 36, 37, 38, 39, 40, 41, 42, 43, 44, 45, 46, 47, 48, 49, 50, 51, 52, 53, 54, 55, 56, 57, 58, 59, 60, 61, 62, 63, 64, 65, 66, 67, 68, 69, 70, 71, 72, 73, 74, 75, 76, 77, 78, 79, 80, 81, 82, 83, 84, 85, 86, 87, 88, 89, 90, 91, 92, 93, 94, 95, 96, 97, 98, 99, 100, 101, 102, 103, 104, 105, 106, 107, 108, 109, 110, 111, 112, 113, 114, 115, 116, 117, 118, 119, 120, 121, 122, 123, 124, 125, 126, 127, 128, 129, 130, 131, 132, 133, 134, 135, 136, 137, 138, 139, 140, 141, 142, 143, 144, 145, 146, 147, 148, 149, 150, 151, 152, 153, 154, 155, 156, 157, 158, 159, 160, 161, 162, 163, 164, 165, 166, 167, 168, 169, 170, 171, 172, 173, 174, 175, 176, 177, 178, 179, 180, 181, 182, 183, 184, 185, 186, 187, 188, 189, 190, 191, 192, 193, 194, 195, 196, 197, 198, 199, 200, 201, 202, 203, 204, 205, 206, 207, 208, 209, 210, 211, 212, 213, 214, 215, 216, 217, 218, 219, 220, 221, 222, 223, 224, 225, 226, 227, 228, 229, 230, 231, 232, 233, 234, 235, 236, 237, 238, 239, 240, 241, 242, 243, 244, 245, 246, 247, 248, 249, 250, 251, 252, 253, 254, 255, 256, 257, 258, 259, 260, 261, 262, 263, 264, 265, 266, 267, 268, 269, 270, 271, 272, 273, 274, 275, 276, 277, 278, 279, 280, 281, 282, 283, 284, 285, 286, 287, 288, 289, 290, 291, 292, 293, 294, 295, 296], 1.0, 'REPLACE')
_m = ob_plane.modifiers.new('Armature', 'ARMATURE')

# ---- collection membership
col_collection_1.objects.link(ob_plane)

# ---- scene / render settings (as saved in the file)
scene.frame_start = 1; scene.frame_end = 250; scene.frame_set(1)
scene.render.engine = 'BLENDER_EEVEE_NEXT'
scene.render.resolution_percentage = 50
scene.render.dither_intensity = 0.0
scene.cycles.use_denoising = False
scene.cycles.samples = 10
scene.cycles.sampling_pattern = 'TABULATED_SOBOL'
scene.cycles.light_sampling_threshold = 0.0
scene.cycles.use_adaptive_sampling = False
scene.cycles.use_light_tree = False
scene.cycles.blur_glossy = 0.0
scene.cycles.pixel_filter_type = 'GAUSSIAN'
scene.cycles.sample_clamp_indirect = 0.0
scene.view_settings.view_transform = 'Standard'
bpy.context.view_layer.update()

# ---- added for rendering (the .blend has no active camera and no usable light): camera, sun
cam_auto = bpy.data.cameras.new('AutoCamera')
cam_auto.lens = 50.0
cam_auto.sensor_width = 36.0
cam_auto.clip_end = 1000.0
ob_auto_camera = bpy.data.objects.new('AutoCamera', cam_auto)
scene.collection.objects.link(ob_auto_camera)
ob_auto_camera.location = (1.72656, -2.49829, 1.68576)
ob_auto_camera.rotation_euler = (1.09748, -7.21219e-08, 0.694738)
scene.camera = ob_auto_camera
light_auto_sun = bpy.data.lights.new('AutoSun', 'SUN')
light_auto_sun.energy = 3.0
light_auto_sun.angle = 0.0523599
ob_auto_sun = bpy.data.objects.new('AutoSun', light_auto_sun)
scene.collection.objects.link(ob_auto_sun)
ob_auto_sun.rotation_euler = (0.872665, 0.174533, 0.523599)
bpy.context.view_layer.update()
